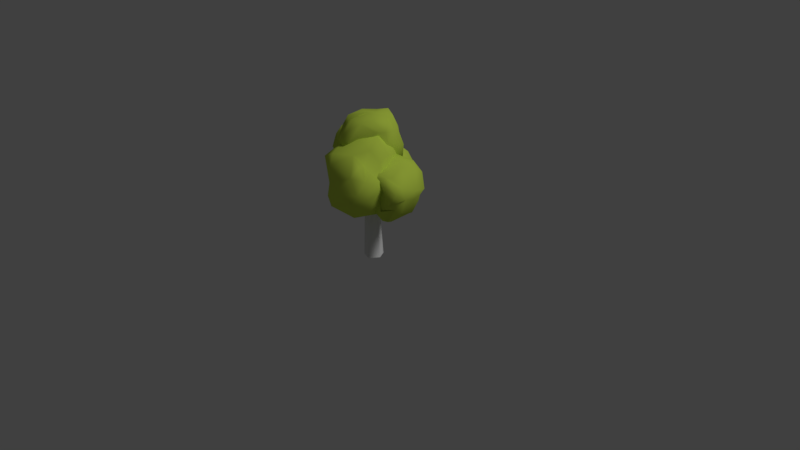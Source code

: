 # Source: tree.blend  (saved by Blender 2.78.0; exported with 4.5.12 LTS)
import bpy
from mathutils import Matrix  # noqa: F401  (used for matrix-valued properties, if any)

bpy.ops.wm.read_factory_settings(use_empty=True)
scene = bpy.context.scene
scene.name = 'Scene'

# ---- collections
col_collection_1 = bpy.data.collections.new('Collection 1'); scene.collection.children.link(col_collection_1)

# ---- materials (node trees are filled in below, after node groups)
mat_material_001 = bpy.data.materials.new('Material.001')
mat_material_001.alpha_threshold = 0.0
mat_material_001.use_transparent_shadow = False
mat_material_001.roughness = 0.5
mat_material_001.specular_intensity = 0.0
mat_material_002 = bpy.data.materials.new('Material.002')
mat_material_002.alpha_threshold = 0.0
mat_material_002.use_transparent_shadow = False
mat_material_002.diffuse_color = (0.6141, 0.8, 0.08853, 1.0)
mat_material_002.roughness = 0.5
mat_material_002.specular_intensity = 0.0

# ---- material node trees

# ---- world
world_world = bpy.data.worlds.new('World'); scene.world = world_world
world_world.color = (0.05088, 0.05088, 0.05088)
world_world.use_sun_shadow = False
world_world.sun_shadow_jitter_overblur = 0.0
world_world.cycles.sampling_method = 'MANUAL'

# ---- cameras
cam_camera = bpy.data.cameras.new('Camera')
cam_camera.clip_end = 100.0
cam_camera.lens = 35.0
cam_camera.sensor_width = 32.0
cam_camera.sensor_height = 18.0
cam_camera.ortho_scale = 7.314
cam_camera.dof.focus_distance = 0.0
cam_camera.dof.aperture_fstop = 128.0

# ---- lights
light_lamp = bpy.data.lights.new('Lamp', 'SUN')
light_lamp.transmission_factor = 0.0
light_lamp.cutoff_distance = 30.0
light_lamp.angle = 0.1993
light_lamp.energy = 1.0
light_lamp.shadow_buffer_clip_start = 1.001
light_lamp.shadow_soft_size = 0.1
light_lamp.shadow_cascade_max_distance = 1000.0

# ---- meshes
me_circle_001 = bpy.data.meshes.new('Circle.001')
me_circle_001.from_pydata([(0.05906, 0.117, -8.087e-05), (-0.1257, -8.284e-05, -0.0003383), (0.03846, -0.1176, -0.0005699), (0.1221, -0.0001649, 0.0003356), (0.04367, 0.09442, 0.4901), (-0.09349, 0.1101, 0.0005457), (-0.09013, -0.07679, -0.0008036), (-0.006714, -0.07371, 0.4383), (0.0509, -0.04391, 0.6256), (-0.04876, 0.05914, 0.8009), (-0.08105, 0.001809, 0.8248), (-0.02722, -0.05204, 1.363), (0.03593, 0.04902, 0.9227), (0.06971, 0.007334, 0.7353), (-0.06281, 0.03689, 1.418), (-0.07342, -0.03046, 1.463), (-0.04661, -0.01655, 1.795), (0.003306, 0.01255, 0.8458), (-0.01947, 0.03376, 0.8692), (-0.02679, 0.03787, 0.9186), (-0.01106, 0.005785, 0.9432), (0.1637, 0.03821, 0.8951), (0.01959, -0.03177, 0.9084), (0.02633, -0.03458, 0.8681), (0.3505, -0.03453, 0.8777), (0.3487, -0.02862, 0.9143), (0.3993, -0.06556, 0.9164), (-0.01788, -0.01273, 1.23), (-0.01685, 0.02692, 1.296), (-0.0301, -0.009403, 1.323), (-0.04104, -0.05527, 1.255), (0.06449, -0.1204, 1.199), (0.08774, -0.08837, 1.229), (0.04864, -0.101, 1.272), (0.03405, -0.14, 1.229), (0.1417, -0.2804, 1.233), (0.1236, -0.2665, 1.263), (0.1608, -0.2834, 1.264), (-0.02994, -0.02505, 1.013), (-0.04723, 0.03514, 1.05), (-0.04416, 0.01036, 0.9774), (-0.1821, -0.02344, 1.015), (-0.05664, -0.006418, 1.062), (-0.1368, 0.04495, 1.039), (-0.1818, 0.02858, 0.9864), (-0.3878, -0.04902, 1.098), (-0.4158, -0.04521, 1.154), (-0.02364, -0.02635, 1.419), (-0.04782, -0.007103, 1.404), (-0.1208, -0.08318, 1.415), (-0.05158, -0.0194, 1.452), (-0.06245, 0.01149, 1.442), (-0.1405, -0.0355, 1.417), (-0.2503, -0.1902, 1.49), (-0.2573, -0.196, 1.53), (0.01227, 0.04585, 0.7374), (-0.0205, 0.06353, 0.7041), (-0.05649, 0.00338, 0.7014), (-0.009401, -0.0356, 0.7739), (0.02817, 0.03863, 0.7713), (-0.2011, 0.1752, 0.9487), (-0.2434, 0.1592, 0.8853), (-0.2363, 0.0936, 0.8852), (-0.2022, 0.1016, 0.9397), (-0.3296, 0.2701, 1.208), (-0.3744, 0.2501, 1.152), (-0.369, 0.2045, 1.196), (-0.3948, 0.2782, 1.439), (-0.1744, 0.07565, 0.851), (-0.2174, 0.1117, 0.8634), (-0.1767, 0.1296, 0.8533), (-0.144, 0.09572, 0.8211), (-0.2219, 0.1352, 0.7265), (-0.2685, 0.1235, 0.7808), (-0.2121, 0.1718, 0.7779), (-0.4022, 0.1748, 0.6993), (-0.4323, 0.1918, 0.7265), (-0.07604, 0.002484, 1.134), (0.01962, 0.0004653, 1.15), (0.01368, 0.02827, 1.108), (-0.03854, 0.03335, 1.078), (-0.09394, 0.1864, 1.078), (-0.02457, 0.1591, 1.121), (-0.01036, 0.1811, 1.048), (-0.1104, 0.3981, 1.138), (-0.07857, 0.3979, 1.175), (-0.05993, 0.3859, 1.128), (-0.3712, -0.02409, 1.621), (-0.2334, -0.06083, 1.376), (-0.2531, 0.3044, 1.415), (0.2885, 0.26, 1.361), (0.1773, 0.1453, 1.269), (-0.02855, 0.03823, 1.149), (0.1703, -0.09887, 1.872), (0.2533, -0.1366, 1.759), (0.00321, -0.3359, 1.624), (-0.2497, -0.2979, 1.598), (0.00413, 0.09157, 1.894), (-0.3262, 0.2735, 0.9942), (-0.208, 0.449, 1.529), (-0.1503, 0.523, 1.258), (-0.1523, 0.1787, 1.044), (-0.08086, 0.2892, 1.296), (0.02266, 0.06027, 1.53), (-0.08445, 0.03411, 1.244), (-0.2052, 0.1673, 0.9825), (-0.04771, -0.03977, 1.409), (-0.4686, -0.05558, 1.649), (-0.4821, -0.205, 1.405), (-0.574, -0.102, 1.316), (-0.5381, -0.0289, 1.237), (-0.5032, -0.07006, 1.008), (-0.6434, 0.1562, 1.493), (-0.5945, 0.2819, 1.142), (0.5605, 0.1735, 1.413), (0.5472, 0.2196, 1.02), (0.6741, -0.2746, 1.353), (0.7095, -0.1241, 1.298), (0.7654, 0.1567, 1.116), (0.7741, -0.3111, 1.165), (0.7512, -0.01059, 1.024), (0.5195, -0.3555, 1.232), (0.4904, -0.2818, 0.8796), (0.5898, -0.2782, 0.7616), (0.3545, -0.3776, 1.174), (0.4502, -0.3206, 0.8246), (0.1428, -0.06688, 0.93), (0.4481, 0.1699, 0.8232), (0.06509, -0.02894, 1.222), (0.2909, 0.207, 0.9579), (0.377, -0.3852, 1.334), (-0.6979, 0.05902, 0.6787), (-0.7111, 0.03253, 0.9629), (-0.597, -0.1981, 0.8241), (-0.4762, -0.1671, 0.9216), (-0.2475, 0.2258, 0.5393), (-0.1854, 0.2559, 0.766), (-0.1379, 0.1179, 0.8656), (-0.1189, 0.3208, 0.8563), (-0.1808, 0.06704, 1.178), (-0.341, 0.1424, 1.226), (-0.6375, 0.5499, 0.8839), (-0.5542, 0.544, 1.026), (-0.6014, 0.4095, 1.255), (-0.4677, 0.2182, 1.347), (-0.6253, 0.3652, 0.5698), (0.06318, 0.3053, 1.501), (-0.1701, 0.3775, 1.506), (0.07009, 0.2896, 0.6466), (-0.0203, 0.6291, 0.9924), (-0.1099, 0.6077, 1.212), (-0.05868, 0.3723, 0.5631), (-0.3153, 0.4809, 0.7582), (-0.4163, 0.521, 0.948), (-0.4878, 0.2215, 1.342), (-0.2084, 0.08483, 0.6048), (-0.5773, -0.04568, 1.109), (-0.5799, 0.04048, 1.266), (0.1467, 0.002865, 0.6217), (-0.2421, -0.389, 1.042), (0.1218, -0.2283, 0.7612), (-0.08074, -0.4329, 1.11), (-0.3122, -0.114, 1.4), (0.422, -0.115, 0.9092), (0.4395, -0.1261, 1.08), (0.164, -0.1821, 1.435), (0.4608, 0.1554, 1.02), (0.006673, 0.107, 1.546), (0.2887, 0.2214, 0.7211), (-0.1014, -0.5686, 0.8345), (-0.2699, -0.04452, 0.7803), (-0.1475, -0.3594, 1.06), (-0.2839, -0.2708, 1.112), (-0.2533, -0.5119, 1.433), (-0.3922, -0.2314, 1.407), (-0.4003, -0.05233, 1.243), (-0.09319, -0.5174, 1.509), (0.01855, 0.06807, 1.572), (-0.2024, 0.1304, 1.038), (0.285, -0.1388, 1.726), (0.2054, 0.1845, 1.539), (0.369, 0.09975, 1.236), (0.06147, 0.09431, 1.247), (0.5975, -0.3589, 1.2), (0.4927, -0.208, 1.142), (0.2877, 0.2012, 0.8751), (0.06365, 0.1592, 0.9879), (0.3725, -0.6446, 1.029), (0.3955, -0.2824, 0.8012), (0.2101, -0.2201, 0.9334), (0.477, -0.5169, 1.308), (-0.3226, -0.105, 1.779), (-0.0924, 0.2786, 1.834), (-0.2479, 0.1958, 1.333), (-0.3299, 0.18, 1.442), (-0.1722, 0.02718, 1.91), (-0.004908, 0.3726, 1.778), (-0.05552, 0.3634, 1.6), (-0.1795, 0.2923, 1.697), (0.03764, 0.2628, 1.912), (0.2418, 0.247, 1.667), (0.2796, 0.2854, 1.508), (0.1236, 0.3132, 1.382), (0.1158, 0.3498, 1.685), (0.1586, 0.2225, 1.872), (0.3437, -0.06899, 1.763), (0.3478, 0.1329, 1.42), (0.3475, 0.1088, 1.585), (0.2977, 0.02295, 1.851), (0.08664, -0.2198, 1.842), (0.2072, -0.2002, 1.294), (0.1631, 0.1193, 1.334), (0.3323, -0.1922, 1.494), (0.3514, -0.03384, 1.628), (-0.03504, -0.2949, 1.76), (-0.03361, -0.287, 1.303), (-0.06247, -0.1993, 1.878), (-0.1584, -0.2568, 1.425), (-0.0863, -0.345, 1.477), (-0.2334, -0.1302, 1.786), (-0.05788, 0.01921, 1.902), (-0.08468, 0.1937, 1.888), (-0.1741, 0.1465, 1.243), (0.1485, 0.1184, 1.864), (0.1586, 0.008448, 1.92), (0.03841, 0.08805, 1.181), (0.06759, -0.06507, 1.163), (-0.003734, -0.012, 1.907), (-0.03586, -0.08631, 1.166), (-0.1147, -0.134, 1.233), (-0.289, -0.09418, 1.43), (-0.309, -0.2283, 1.613), (-0.2324, -0.1436, 1.862), (-0.4184, 0.4234, 1.614), (-0.2898, 0.3505, 1.077), (-0.2957, 0.4059, 1.62), (-0.1282, 0.38, 1.14), (-0.1067, 0.3051, 1.6), (-0.08119, -0.007391, 1.604), (-0.1778, 0.08967, 1.122), (-0.1686, 0.1432, 0.99), (0.00526, 0.2989, 1.206), (-0.1228, 0.1943, 1.641), (-0.1019, -0.07527, 1.536), (-0.1261, -0.02118, 1.644), (-0.4843, -0.1386, 1.557), (-0.3903, -0.1639, 1.202), (-0.2218, -0.03984, 1.127), (-0.3274, -0.1857, 1.304), (-0.2752, -0.03605, 1.757), (-0.4161, -0.04888, 1.045), (-0.4673, -0.08256, 1.164), (-0.5054, 0.2961, 1.625), (-0.6583, 0.2312, 1.348), (-0.4749, 0.08699, 0.9875), (-0.6371, 0.1332, 1.245), (-0.4677, 0.2217, 1.64), (-0.2388, 0.2334, 1.696), (-0.252, 0.1892, 0.9782), (-0.2004, 0.3451, 1.575), (-0.09439, 0.006755, 1.711), (-0.2147, 0.1014, 1.012), (-0.322, 0.08195, 1.704), (-0.3308, 0.03363, 0.9663), (-0.4988, 0.362, 1.202), (-0.5535, 0.3336, 1.503), (-0.4025, 0.3163, 1.74), (0.5194, 0.009142, 1.445), (0.6269, 0.2347, 1.164), (0.8028, -0.03666, 1.158), (0.558, 0.198, 0.9239), (0.6768, 0.2076, 1.289), (0.6594, 0.07846, 1.382), (0.6541, -0.3687, 1.253), (0.7931, -0.1785, 1.08), (0.6681, 0.05394, 0.815), (0.7714, 0.07707, 1.063), (0.7621, -0.2207, 1.245), (0.6141, -0.3251, 1.357), (0.5229, -0.1592, 0.7025), (0.5659, 0.1451, 0.8103), (0.6031, 0.09951, 0.764), (0.719, -0.1678, 0.885), (0.5075, -0.3748, 1.324), (0.4497, -0.239, 0.7153), (0.4523, -0.04909, 0.7086), (0.4936, -0.3047, 0.8726), (0.08673, -0.2213, 1.135), (0.2408, 0.0268, 0.855), (0.3641, -0.08536, 0.6947), (0.2194, -0.3233, 0.9824), (0.2148, -0.3127, 1.182), (0.1158, -0.1975, 1.323), (0.09218, 0.06079, 1.009), (0.059, -0.1597, 1.136), (0.2072, -0.3248, 1.337), (0.2726, 0.1062, 1.366), (0.1736, 0.2217, 1.005), (0.1541, 0.1271, 1.174), (0.1628, -0.0213, 1.378), (0.2627, -0.1955, 1.446), (0.446, -0.3222, 1.384), (0.5684, 0.1975, 0.8717), (0.4657, 0.1195, 0.7546), (0.3412, -0.3852, 1.236), (0.4106, 0.264, 0.9134), (0.3876, 0.07559, 1.468), (0.4948, -0.1733, 1.397), (-0.7951, 0.2884, 0.7932), (-0.7861, 0.2051, 1.052), (-0.6678, -0.02893, 1.103), (-0.7848, 0.0324, 0.7405), (-0.7519, 0.3818, 0.7178), (-0.6589, -0.08515, 0.6915), (-0.5737, -0.04913, 1.221), (-0.6968, -0.07567, 0.8722), (-0.7481, 0.0316, 0.6952), (-0.6614, 0.1337, 0.644), (-0.5497, -0.05276, 0.6445), (-0.3308, -0.2023, 0.6868), (-0.3274, -0.2117, 0.8331), (-0.471, 0.02532, 1.199), (-0.48, -0.2338, 0.7282), (-0.53, 0.1675, 0.4816), (-0.08047, 0.02061, 0.9245), (-0.1943, -0.09153, 0.9644), (-0.191, -0.06237, 0.7405), (-0.2725, 0.1025, 0.66), (-0.3544, 0.189, 0.4808), (-0.2112, 0.247, 1.178), (-0.105, 0.03722, 1.058), (-0.1483, 0.2479, 0.9913), (-0.2375, 0.2953, 0.6059), (-0.3676, 0.4342, 1.05), (-0.2925, 0.4289, 1.124), (-0.3093, 0.3206, 1.215), (-0.2523, 0.06066, 1.203), (-0.2088, 0.3915, 1.005), (-0.5001, 0.4331, 0.7877), (-0.5873, 0.5024, 1.154), (-0.4645, 0.4627, 1.231), (-0.4728, 0.5123, 1.016), (-0.5108, -0.009864, 1.216), (-0.6589, 0.2565, 0.5869), (-0.5861, 0.2736, 0.5044), (-0.4297, 0.3141, 0.4923), (-0.2171, 0.003715, 1.101), (-0.4433, 0.3941, 0.5989), (-0.5649, 0.4253, 0.6693), (-0.6455, 0.4911, 0.7129), (-0.7199, 0.3105, 1.178), (-0.7186, 0.4793, 0.8305), (0.1381, 0.49, 1.32), (-0.03941, 0.3905, 1.49), (0.03679, 0.507, 0.8042), (-0.2312, 0.5193, 1.275), (-0.2697, 0.4638, 1.296), (0.1899, 0.571, 1.051), (-0.5004, 0.4141, 1.143), (-0.3118, 0.5934, 1.06), (-0.1174, 0.5723, 0.8062), (0.0127, 0.318, 0.5756), (-0.4276, -0.178, 0.9), (-0.4529, 0.03842, 1.387), (-0.5655, 0.2645, 0.9642), (-0.118, 0.2257, 0.5541), (0.01579, -0.1783, 0.6707), (-0.233, -0.3269, 0.88), (-0.512, -0.1008, 1.255), (-0.4777, -0.1957, 1.014), (-0.2122, -0.1769, 0.7277), (-0.06587, 0.04216, 0.5777), (0.1806, -0.2796, 0.8857), (-0.3874, -0.2177, 1.253), (0.3513, -0.1775, 1.244), (0.07674, -0.3644, 1.268), (0.3342, -0.2395, 1.015), (0.3578, -0.1348, 0.8453), (0.2067, 0.2999, 1.417), (0.01245, -0.08082, 1.557), (0.1702, 0.01761, 1.499), (0.4328, 0.001662, 1.196), (0.4671, 0.03091, 0.9617), (0.287, 0.4296, 0.8317), (-0.2543, 0.1257, 1.493), (0.06325, 0.1536, 0.5896), (0.2451, 0.1174, 0.6697), (0.378, 0.0312, 0.7856), (-0.06356, -0.07977, 1.55), (-0.05831, 0.2584, 1.546), (0.4023, 0.308, 0.918), (0.0873, -0.6569, 0.9044), (-0.2085, -0.2664, 0.8055), (-0.1196, -0.4945, 1.11), (-0.3182, -0.168, 0.9372), (-0.1336, -0.46, 0.8773), (-0.1144, -0.6061, 0.9822), (0.03419, -0.6521, 1.046), (-0.05368, -0.619, 1.175), (-0.03108, -0.6078, 1.407), (-0.09442, -0.2145, 1.584), (-0.1431, 0.03646, 1.442), (0.2049, -0.4581, 1.55), (0.31, -0.279, 1.59), (0.2655, 0.04125, 1.672), (0.09588, -0.2889, 1.67), (0.3239, -0.3938, 1.431), (0.5203, -0.2135, 1.306), (0.4555, 0.002178, 1.111), (0.3098, 0.1634, 1.394), (0.4432, -0.1194, 1.529), (0.5679, -0.3499, 1.31), (0.4297, -0.01801, 0.9491), (0.3655, 0.167, 1.056), (0.4396, -0.4881, 0.8795), (0.3021, -0.02442, 0.8796), (0.4685, -0.2549, 0.929), (0.5287, -0.5335, 1.109), (0.4365, -0.6161, 1.154), (-0.2583, 0.06841, 0.8977), (-0.3131, -0.05815, 1.063), (0.305, -0.5896, 1.328), (-0.3229, 0.05632, 1.135), (0.3497, -0.4931, 1.451), (-0.1975, 0.1227, 1.194), (0.5519, -0.4592, 1.283), (-0.07134, 0.1589, 1.01), (-0.1271, 0.09335, 0.8585), (0.1679, -0.4413, 0.7248), (-0.001687, -0.3353, 0.8471), (0.2763, -0.6039, 0.8607), (-0.06814, -0.02659, 0.7419), (0.3854, -0.1284, 0.886), (0.5231, -0.4021, 0.9923), (0.1616, 0.0796, 0.852), (0.2066, 0.1809, 1.059), (0.3941, 0.05057, 1.481), (0.4483, -0.2501, 1.464), (0.1783, 0.1339, 1.191), (0.06888, -0.07901, 1.674), (-0.2471, -0.2202, 1.547), (-0.343, -0.03277, 1.37), (-0.2763, -0.4041, 1.283), (-0.3515, -0.2087, 1.16), (-0.2357, -0.2897, 0.9439), (0.36, 0.4023, 1.074), (0.2288, -0.3261, 1.145), (-0.04641, -0.2921, 1.396), (-0.02965, -0.4131, 1.025), (-0.2457, -0.3561, 1.2), (-0.5045, -0.1664, 1.128), (-0.4827, 0.2448, 0.8035), (-0.2964, 0.2178, 0.6405), (-0.5937, 0.2037, 1.145), (-0.2244, 0.6077, 0.9293), (-0.04521, 0.4747, 0.6894), (-0.4495, 0.423, 1.211), (0.1522, 0.5361, 0.9046), (-0.1375, 0.47, 1.401), (0.1696, 0.5725, 1.136), (-0.7386, 0.3901, 1.079), (-0.4708, 0.1767, 1.333), (-0.3498, 0.4633, 1.168), (-0.4978, 0.2846, 1.345), (-0.2771, 0.3746, 0.7208), (-0.1364, 0.2699, 0.882), (-0.1645, 0.327, 0.7627), (-0.1064, 0.146, 1.031), (-0.1737, -0.09518, 0.8618), (-0.5424, -0.135, 0.6517), (-0.6261, 0.06938, 0.5909), (-0.4036, -0.2164, 0.8573), (-0.6196, -0.1316, 0.9962), (-0.6679, 0.03257, 1.124), (-0.7864, 0.1492, 0.9912), (0.4513, 0.1947, 1.372), (0.4404, -0.0908, 1.472), (0.3387, 0.2109, 1.025), (0.1403, 0.06266, 1.288), (0.1973, 0.1921, 1.079), (0.1847, 0.1461, 0.9396), (0.2215, -0.2428, 0.8634), (0.3487, -0.007981, 0.7152), (0.7027, -0.2593, 0.9463), (0.6502, -0.316, 0.9952), (0.6825, 0.1395, 0.9379), (0.6233, -0.09619, 1.412), (-0.5069, 0.4001, 1.384), (-0.4321, 0.3051, 1.053), (-0.5544, 0.103, 1.079), (-0.5334, -0.08578, 1.531), (-0.2799, -0.1721, 1.59), (0.01934, 0.1016, 1.417), (-0.01722, 0.127, 1.496), (-0.1113, 0.2528, 1.038), (-0.002586, 0.4336, 1.212), (-0.1553, 0.3764, 1.499), (-0.0562, 0.3282, 1.091), (-0.2995, -0.1726, 1.737), (-0.01436, -0.3747, 1.497), (-0.1939, -0.3226, 1.62), (-0.0927, -0.2936, 1.37), (0.1587, -0.3452, 1.495), (0.0996, -0.2504, 1.264), (0.3516, -0.007525, 1.488), (0.3196, 0.09396, 1.748), (0.248, 0.1409, 1.338), (0.1271, 0.3619, 1.541), (0.03817, 0.177, 1.256), (-0.1739, 0.3327, 1.579), (-0.06417, 0.1886, 1.276), (-0.3019, 0.02053, 1.793), (-0.3228, 0.2167, 1.538)], [], [(7, 6, 2), (10, 5, 1), (10, 9, 5), (12, 13, 4), (5, 9, 4), (15, 10, 6), (16, 13, 12), (14, 16, 12), (13, 16, 11), (11, 16, 15), (15, 16, 14), (21, 18, 19), (20, 21, 19), (21, 17, 18), (23, 26, 22), (20, 25, 21), (24, 17, 21), (25, 26, 24), (35, 31, 32), (35, 34, 31), (34, 36, 33), (35, 37, 36), (42, 41, 38), (43, 42, 39), (46, 42, 43), (41, 45, 44), (50, 49, 47), (48, 52, 51), (54, 50, 51), (49, 53, 52), (60, 59, 55), (62, 57, 58), (61, 56, 57), (64, 63, 60), (63, 66, 62), (64, 60, 61), (64, 67, 66), (65, 67, 64), (66, 67, 65), (69, 73, 68), (72, 71, 68), (76, 73, 74), (80, 83, 79), (81, 84, 83), (84, 85, 86), (232, 220, 195), (194, 89, 193), (199, 196, 192), (92, 222, 225), (202, 90, 508), (199, 97, 204), (206, 504, 506), (505, 223, 208), (504, 212, 210), (93, 209, 205), (92, 225, 226), (216, 214, 209), (92, 226, 228), (209, 227, 216), (218, 217, 501), (500, 219, 231), (92, 228, 229), (500, 96, 499), (216, 227, 219), (232, 191, 498), (92, 229, 222), (219, 220, 232), (240, 258, 101), (266, 257, 235), (100, 236, 234), (240, 101, 494), (238, 260, 243), (13, 3, 0, 4), (240, 261, 263), (255, 113, 489), (256, 252, 112), (240, 263, 258), (112, 253, 255), (107, 262, 256), (488, 264, 234), (266, 233, 252), (256, 257, 266), (307, 301, 116), (302, 280, 303), (302, 303, 127), (124, 304, 291), (480, 293, 297), (295, 292, 287), (302, 127, 305), (291, 304, 295), (295, 130, 300), (307, 267, 476), (302, 305, 115), (476, 301, 307), (311, 315, 474), (315, 133, 472), (131, 343, 317), (323, 318, 470), (469, 318, 319), (317, 343, 323), (323, 344, 328), (331, 329, 467), (321, 346, 336), (135, 345, 332), (338, 333, 464), (321, 336, 140), (337, 333, 334), (464, 347, 338), (321, 140, 461), (338, 348, 341), (350, 309, 461), (351, 312, 308), (141, 349, 351), (357, 149, 459), (150, 355, 458), (148, 354, 457), (360, 152, 454), (452, 155, 370), (384, 154, 363), (151, 361, 365), (384, 363, 162), (155, 385, 371), (384, 162, 388), (160, 386, 377), (384, 388, 167), (381, 166, 378), (163, 387, 382), (384, 167, 147), (178, 419, 420), (187, 418, 397), (178, 420, 422), (398, 421, 399), (402, 405, 176), (178, 422, 424), (440, 176, 400), (399, 421, 402), (177, 180, 401), (406, 403, 402), (402, 423, 406), (411, 407, 437), (178, 424, 426), (406, 190, 411), (408, 184, 412), (415, 189, 434), (178, 426, 427), (416, 188, 432), (183, 425, 417), (430, 187, 391), (178, 427, 419), (188, 428, 429), (419, 431, 170), (419, 427, 431), (187, 430, 414), (431, 392, 170), (189, 429, 431), (417, 418, 187), (417, 425, 418), (425, 190, 418), (427, 434, 431), (427, 426, 434), (426, 186, 434), (183, 417, 433), (411, 425, 183), (181, 408, 413), (426, 182, 186), (411, 183, 407), (411, 190, 425), (426, 424, 182), (437, 407, 410), (180, 409, 438), (406, 423, 190), (424, 401, 182), (402, 421, 423), (421, 190, 423), (440, 400, 177), (173, 176, 440), (424, 441, 401), (424, 422, 441), (422, 175, 441), (399, 176, 173), (174, 441, 175), (442, 173, 174), (393, 398, 442), (422, 443, 175), (422, 420, 443), (420, 172, 443), (398, 399, 173), (443, 174, 175), (171, 442, 443), (397, 398, 396), (392, 395, 444), (397, 421, 398), (397, 418, 421), (418, 190, 421), (169, 396, 395), (420, 394, 172), (420, 419, 394), (419, 170, 394), (390, 168, 383), (378, 352, 146), (147, 167, 389), (445, 357, 459), (166, 390, 445), (382, 390, 166), (382, 387, 390), (387, 168, 390), (167, 388, 379), (377, 387, 163), (377, 386, 387), (386, 168, 387), (372, 377, 376), (158, 386, 160), (448, 161, 159), (366, 158, 160), (449, 162, 373), (159, 449, 450), (371, 386, 158), (371, 385, 386), (385, 168, 386), (362, 369, 156), (162, 368, 373), (162, 363, 368), (363, 157, 368), (371, 366, 370), (155, 371, 370), (450, 373, 368), (365, 385, 155), (365, 361, 385), (361, 168, 385), (363, 154, 157), (151, 365, 452), (148, 168, 361), (154, 384, 456), (384, 356, 456), (456, 358, 154), (383, 168, 148), (384, 147, 356), (351, 349, 312), (349, 145, 312), (460, 309, 350), (141, 351, 142), (341, 349, 141), (341, 348, 349), (348, 145, 349), (461, 140, 144), (338, 341, 333), (338, 347, 348), (347, 145, 348), (329, 336, 139), (332, 347, 464), (332, 345, 347), (345, 145, 347), (136, 466, 465), (336, 330, 139), (336, 346, 330), (346, 324, 330), (135, 332, 466), (328, 345, 135), (328, 344, 345), (344, 145, 345), (318, 327, 319), (346, 325, 324), (346, 321, 325), (321, 471, 325), (323, 328, 318), (468, 324, 325), (323, 343, 344), (343, 145, 344), (313, 470, 469), (321, 134, 471), (317, 323, 470), (133, 322, 471), (311, 316, 315), (321, 314, 134), (321, 342, 314), (317, 470, 316), (309, 474, 473), (312, 343, 131), (312, 145, 343), (475, 114, 271), (296, 306, 475), (115, 305, 477), (305, 129, 477), (300, 301, 476), (300, 130, 301), (478, 296, 298), (305, 297, 129), (300, 306, 299), (295, 300, 292), (295, 304, 130), (294, 293, 126), (305, 480, 297), (305, 127, 480), (288, 480, 127), (127, 303, 288), (303, 482, 288), (121, 304, 124), (121, 283, 304), (283, 130, 304), (303, 285, 482), (303, 280, 285), (122, 121, 286), (280, 281, 285), (484, 121, 122), (273, 283, 484), (278, 130, 283), (269, 276, 118), (302, 270, 280), (116, 277, 117), (270, 485, 280), (116, 301, 278), (301, 130, 278), (302, 115, 270), (258, 488, 98), (252, 265, 112), (113, 264, 488), (256, 262, 257), (262, 242, 257), (255, 253, 113), (258, 254, 488), (258, 263, 254), (263, 111, 254), (490, 112, 109), (109, 110, 251), (108, 109, 246), (263, 250, 111), (263, 261, 250), (245, 107, 490), (246, 251, 250), (249, 262, 107), (249, 260, 262), (260, 242, 262), (261, 247, 250), (244, 242, 260), (240, 105, 261), (103, 238, 106), (239, 104, 247), (492, 104, 241), (240, 494, 105), (237, 493, 102), (237, 259, 242), (99, 496, 495), (494, 101, 236), (496, 237, 102), (497, 494, 236), (235, 257, 259), (257, 242, 259), (487, 100, 264), (101, 258, 234), (258, 98, 234), (222, 229, 88), (229, 217, 88), (218, 230, 217), (219, 227, 220), (227, 97, 220), (95, 500, 499), (229, 501, 217), (229, 228, 501), (228, 215, 501), (214, 500, 95), (502, 95, 499), (94, 95, 502), (228, 503, 215), (228, 226, 503), (226, 210, 503), (209, 95, 94), (93, 227, 209), (93, 224, 227), (224, 97, 227), (213, 212, 504), (226, 211, 210), (226, 225, 211), (205, 94, 213), (208, 224, 93), (208, 223, 224), (223, 97, 224), (200, 207, 201), (225, 506, 211), (225, 91, 506), (204, 223, 505), (204, 97, 223), (197, 507, 202), (225, 508, 91), (225, 510, 508), (204, 200, 203), (199, 204, 196), (199, 221, 97), (509, 197, 89), (512, 198, 509), (225, 222, 510), (222, 193, 510), (192, 196, 198), (194, 193, 88), (195, 220, 221), (220, 97, 221), (194, 512, 89), (87, 511, 512), (222, 88, 193), (8, 2, 3, 13), (2, 8, 7), (6, 10, 1), (5, 4, 0), (23, 17, 24, 26), (9, 12, 4), (7, 11, 6), (8, 11, 7), (9, 14, 12), (11, 15, 6), (10, 14, 9), (13, 11, 8), (10, 15, 14), (25, 20, 22, 26), (33, 29, 30, 34), (25, 24, 21), (28, 29, 33, 32), (27, 28, 32, 31), (30, 27, 31, 34), (37, 32, 33, 36), (34, 35, 36), (43, 39, 40, 44), (37, 35, 32), (40, 38, 41, 44), (46, 43, 44, 45), (41, 42, 46, 45), (48, 47, 49, 52), (51, 52, 53, 54), (49, 50, 54, 53), (60, 55, 56, 61), (63, 62, 58), (62, 61, 57), (63, 58, 59, 60), (65, 61, 62, 66), (74, 70, 71, 72), (63, 64, 66), (65, 64, 61), (69, 70, 74, 73), (76, 74, 72, 75), (73, 72, 68), (75, 72, 73, 76), (82, 78, 79, 83), (77, 78, 82, 81), (80, 77, 81, 83), (85, 82, 83, 86), (83, 84, 86), (81, 82, 85, 84), (192, 511, 195, 221), (512, 511, 198), (197, 509, 198, 196), (510, 89, 197), (200, 201, 507, 203), (204, 505, 200), (205, 505, 208, 93), (499, 215, 503, 502), (102, 241, 495, 496), (104, 239, 494, 241), (238, 493, 242, 244), (246, 250, 247, 248), (493, 103, 492), (238, 244, 260), (107, 245, 491, 249), (118, 270, 268, 271), (248, 108, 246), (487, 265, 233), (272, 117, 269), (120, 275, 485, 276), (274, 269, 277, 119), (278, 283, 273), (279, 275, 282, 123), (286, 483, 484, 122), (484, 283, 121), (284, 289, 279, 123), (288, 482, 289, 126), (294, 481, 290, 287), (477, 479, 298, 296), (296, 478, 299, 306), (300, 476, 306), (268, 477, 475, 271), (132, 310, 473, 474), (475, 306, 114), (320, 471, 322, 319), (308, 312, 131), (316, 470, 313), (137, 324, 468, 326), (469, 470, 318), (335, 329, 334, 462), (466, 332, 464), (465, 466, 138), (142, 339, 462, 341), (340, 143, 463), (309, 460, 351, 308), (358, 456, 359, 153), (370, 362, 451, 452), (455, 361, 151), (453, 364, 156), (452, 365, 155), (367, 362, 370, 366), (369, 159, 450), (371, 158, 366), (374, 446, 376, 164), (159, 161, 449), (160, 372, 448), (447, 375, 165), (383, 357, 445, 390), (352, 378, 445, 459), (401, 441, 440, 177), (396, 398, 393), (444, 395, 171), (443, 442, 174), (442, 398, 173), (179, 404, 439, 405), (407, 408, 436, 410), (409, 181, 438), (414, 433, 417, 187), (435, 413, 185), (392, 431, 429, 395), (169, 395, 429, 428), (391, 169, 428, 430), (189, 188, 429), (428, 188, 414, 430), (189, 415, 432, 188), (415, 185, 412, 432), (432, 412, 184, 416), (414, 188, 416, 433), (433, 416, 184, 183), (412, 185, 413, 408), (434, 189, 431), (186, 185, 434), (185, 415, 434), (186, 182, 438, 435), (408, 407, 184), (407, 183, 184), (435, 185, 186), (413, 435, 438, 181), (181, 409, 436, 408), (436, 409, 180, 404), (410, 436, 404, 179), (410, 179, 403, 437), (437, 403, 406, 411), (404, 180, 177, 439), (182, 180, 438), (405, 439, 400, 176), (177, 400, 439), (403, 179, 405, 402), (396, 169, 391, 397), (401, 180, 182), (174, 173, 440), (399, 402, 176), (174, 440, 441), (171, 393, 442), (172, 171, 443), (172, 394, 444, 171), (391, 187, 397), (394, 170, 392, 444), (393, 171, 395, 396), (353, 147, 389, 146), (378, 166, 445), (146, 389, 167, 378), (381, 380, 165, 374), (380, 381, 378), (382, 381, 164, 163), (374, 164, 381), (381, 382, 166), (167, 379, 380, 378), (165, 375, 446, 374), (379, 165, 380), (375, 161, 448, 446), (446, 448, 372, 376), (163, 164, 376, 377), (379, 388, 447, 165), (372, 160, 377), (447, 388, 162, 449), (375, 447, 449, 161), (448, 367, 366, 160), (367, 448, 159), (159, 369, 362, 367), (373, 450, 449), (368, 157, 156, 450), (362, 156, 364, 451), (156, 369, 450), (451, 364, 153, 152), (453, 157, 154, 358), (152, 452, 451), (152, 151, 452), (453, 156, 157), (364, 453, 358, 153), (153, 359, 454, 152), (454, 359, 150, 149), (152, 360, 455, 151), (149, 360, 454), (360, 149, 354, 455), (455, 354, 148, 361), (456, 355, 150, 359), (356, 355, 456), (149, 357, 457, 354), (457, 357, 383, 148), (458, 356, 147, 353), (458, 355, 356), (150, 458, 353, 146), (150, 146, 352, 459), (459, 149, 150), (460, 350, 143, 339), (460, 339, 142, 351), (461, 463, 143, 350), (461, 309, 321), (144, 463, 461), (339, 143, 340, 462), (341, 462, 334, 333), (144, 140, 335, 463), (341, 141, 142), (463, 335, 462, 340), (337, 334, 331, 138), (337, 138, 466, 464), (337, 464, 333), (140, 336, 329, 335), (465, 331, 137, 136), (331, 334, 329), (331, 465, 138), (139, 330, 467, 329), (136, 135, 466), (467, 324, 137, 331), (324, 467, 330), (137, 326, 327, 136), (135, 136, 327, 328), (319, 327, 326), (325, 471, 320, 468), (318, 328, 327), (326, 468, 320, 319), (469, 322, 133, 313), (322, 469, 319), (133, 315, 316, 313), (134, 133, 471), (316, 311, 131, 317), (134, 314, 472, 133), (472, 310, 132, 315), (310, 472, 314), (314, 342, 473, 310), (308, 131, 311), (473, 342, 321, 309), (474, 309, 308, 311), (474, 315, 132), (267, 114, 306, 476), (298, 293, 128, 478), (477, 268, 115), (296, 475, 477), (299, 128, 292, 300), (128, 299, 478), (129, 297, 479, 477), (298, 479, 297, 293), (292, 128, 294, 287), (294, 128, 293), (293, 480, 288, 126), (287, 291, 295), (126, 289, 481, 294), (481, 284, 125, 290), (284, 481, 289), (290, 125, 124, 291), (290, 291, 287), (124, 125, 286, 121), (123, 125, 284), (123, 286, 125), (289, 482, 285, 279), (123, 282, 483, 286), (282, 120, 274, 483), (484, 483, 274, 119), (285, 281, 275, 279), (119, 273, 484), (120, 276, 269, 274), (275, 120, 282), (119, 277, 278, 273), (117, 277, 269), (275, 281, 280, 485), (116, 278, 277), (276, 485, 270, 118), (117, 272, 486, 116), (272, 114, 267, 486), (486, 267, 307, 116), (269, 118, 271, 272), (115, 268, 270), (487, 264, 113, 253), (271, 114, 272), (265, 487, 253, 112), (112, 490, 107, 256), (265, 252, 233), (256, 266, 252), (98, 488, 234), (109, 112, 255), (488, 254, 489, 113), (489, 254, 111, 110), (490, 109, 108, 245), (110, 255, 489), (109, 255, 110), (246, 109, 251), (111, 250, 251, 110), (245, 108, 248, 491), (104, 106, 248), (491, 248, 106, 243), (491, 243, 260, 249), (261, 105, 239, 247), (247, 104, 248), (104, 492, 106), (492, 103, 106), (106, 238, 243), (492, 241, 102, 493), (241, 494, 497, 495), (493, 238, 103), (237, 242, 493), (105, 494, 239), (495, 497, 236, 100), (100, 99, 495), (99, 259, 496), (259, 237, 496), (100, 487, 233, 99), (235, 259, 99), (233, 235, 99), (233, 266, 235), (234, 236, 101), (264, 100, 234), (87, 194, 230, 231), (230, 218, 96, 231), (87, 231, 498, 191), (498, 231, 219, 232), (500, 214, 216, 219), (230, 194, 88), (217, 230, 88), (218, 499, 96), (500, 231, 96), (218, 501, 215, 499), (502, 503, 210, 212), (212, 94, 502), (95, 209, 214), (504, 206, 207, 213), (213, 94, 212), (205, 209, 94), (211, 504, 210), (206, 90, 201, 207), (213, 207, 505, 205), (201, 90, 202, 507), (200, 505, 207), (506, 504, 211), (91, 90, 506), (90, 206, 506), (203, 507, 197, 196), (202, 508, 510, 197), (196, 204, 203), (508, 90, 91), (511, 191, 232, 195), (89, 512, 509), (221, 199, 192), (193, 89, 510), (511, 192, 198), (87, 191, 511), (194, 87, 512)])
me_circle_001.polygons.foreach_set('use_smooth', [True] * 752)
me_circle_001.polygons.foreach_set('material_index', [0, 0, 0, 0, 0, 0, 0, 0, 0, 0, 0, 0, 0, 0, 0, 0, 0, 0, 0, 0, 0, 0, 0, 0, 0, 0, 0, 0, 0, 0, 0, 0, 0, 0, 0, 0, 0, 0, 0, 0, 0, 0, 0, 0, 0, 1, 1, 1, 1, 1, 1, 1, 1, 1, 1, 1, 1, 1, 1, 1, 1, 1, 1, 1, 1, 1, 1, 1, 1, 1, 1, 1, 0, 1, 1, 1, 1, 1, 1, 1, 1, 1, 1, 1, 1, 1, 1, 1, 1, 1, 1, 1, 1, 1, 1, 1, 1, 1, 1, 1, 1, 1, 1, 1, 1, 1, 1, 1, 1, 1, 1, 1, 1, 1, 1, 1, 1, 1, 1, 1, 1, 1, 1, 1, 1, 1, 1, 1, 1, 1, 1, 1, 1, 1, 1, 1, 1, 1, 1, 1, 1, 1, 1, 1, 1, 1, 1, 1, 1, 1, 1, 1, 1, 1, 1, 1, 1, 1, 1, 1, 1, 1, 1, 1, 1, 1, 1, 1, 1, 1, 1, 1, 1, 1, 1, 1, 1, 1, 1, 1, 1, 1, 1, 1, 1, 1, 1, 1, 1, 1, 1, 1, 1, 1, 1, 1, 1, 1, 1, 1, 1, 1, 1, 1, 1, 1, 1, 1, 1, 1, 1, 1, 1, 1, 1, 1, 1, 1, 1, 1, 1, 1, 1, 1, 1, 1, 1, 1, 1, 1, 1, 1, 1, 1, 1, 1, 1, 1, 1, 1, 1, 1, 1, 1, 1, 1, 1, 1, 1, 1, 1, 1, 1, 1, 1, 1, 1, 1, 1, 1, 1, 1, 1, 1, 1, 1, 1, 1, 1, 1, 1, 1, 1, 1, 1, 1, 1, 1, 1, 1, 1, 1, 1, 1, 1, 1, 1, 1, 1, 1, 1, 1, 1, 1, 1, 1, 1, 1, 1, 1, 1, 1, 1, 1, 1, 1, 1, 1, 1, 1, 1, 1, 1, 1, 1, 1, 1, 1, 1, 1, 1, 1, 1, 1, 1, 1, 1, 1, 1, 1, 1, 1, 1, 1, 1, 1, 1, 1, 1, 1, 1, 1, 1, 1, 1, 1, 1, 1, 1, 1, 1, 1, 1, 1, 1, 1, 1, 1, 1, 1, 1, 1, 1, 1, 1, 1, 1, 1, 1, 1, 1, 1, 1, 1, 1, 1, 1, 1, 1, 1, 1, 1, 1, 1, 1, 1, 1, 1, 1, 1, 1, 1, 1, 1, 1, 1, 1, 1, 0, 0, 0, 0, 0, 0, 0, 0, 0, 0, 0, 0, 0, 0, 0, 0, 0, 0, 0, 0, 0, 0, 0, 0, 0, 0, 0, 0, 0, 0, 0, 0, 0, 0, 0, 0, 0, 0, 0, 0, 0, 0, 0, 0, 0, 0, 0, 1, 1, 1, 1, 1, 1, 1, 1, 1, 1, 1, 1, 1, 1, 1, 1, 1, 1, 1, 1, 1, 1, 1, 1, 1, 1, 1, 1, 1, 1, 1, 1, 1, 1, 1, 1, 1, 1, 1, 1, 1, 1, 1, 1, 1, 1, 1, 1, 1, 1, 1, 1, 1, 1, 1, 1, 1, 1, 1, 1, 1, 1, 1, 1, 1, 1, 1, 1, 1, 1, 1, 1, 1, 1, 1, 1, 1, 1, 1, 1, 1, 1, 1, 1, 1, 1, 1, 1, 1, 1, 1, 1, 1, 1, 1, 1, 1, 1, 1, 1, 1, 1, 1, 1, 1, 1, 1, 1, 1, 1, 1, 1, 1, 1, 1, 1, 1, 1, 1, 1, 1, 1, 1, 1, 1, 1, 1, 1, 1, 1, 1, 1, 1, 1, 1, 1, 1, 1, 1, 1, 1, 1, 1, 1, 1, 1, 1, 1, 1, 1, 1, 1, 1, 1, 1, 1, 1, 1, 1, 1, 1, 1, 1, 1, 1, 1, 1, 1, 1, 1, 1, 1, 1, 1, 1, 1, 1, 1, 1, 1, 1, 1, 1, 1, 1, 1, 1, 1, 1, 1, 1, 1, 1, 1, 1, 1, 1, 1, 1, 1, 1, 1, 1, 1, 1, 1, 1, 1, 1, 1, 1, 1, 1, 1, 1, 1, 1, 1, 1, 1, 1, 1, 1, 1, 1, 1, 1, 1, 1, 1, 1, 1, 1, 1, 1, 1, 1, 1, 1, 1, 1, 1, 1, 1, 1, 1, 1, 1, 1, 1, 1, 1, 1, 1, 1, 1, 1, 1, 1, 1, 1, 1, 1, 1, 1, 1, 1, 1, 1, 1, 1, 1, 1, 1, 1, 1, 1, 1, 1, 1, 1, 1, 1, 1, 1, 1, 1, 1, 1, 1, 1, 1, 1, 1, 1, 1, 1, 1, 1, 1, 1, 1, 1, 1, 1, 1, 1])
_uv = me_circle_001.uv_layers.new(name='UVMap')
_uv.uv.foreach_set('vector', [-0.3296, -0.04186, -0.4128, -0.6234, -0.291, -0.6266, -0.4172, 0.4889, -0.5781, -0.5901, -0.4955, -0.6102, -0.4172, 0.4889, -0.4767, 0.4413, -0.5781, -0.5901, -0.2015, 0.6151, -0.2276, 0.3607, -0.1387, -0.02057, -0.5781, -0.5901, -0.4767, 0.4413, -0.6233, 0.01161, -0.3481, 1.306, -0.4172, 0.4889, -0.4128, -0.6234, -0.3205, 1.759, -0.2276, 0.3607, -0.2015, 0.6151, -0.3983, 1.268, -0.3262, 1.76, -0.5341, 0.644, -0.2276, 0.3607, -0.3262, 1.76, -0.3112, 1.176, -0.3112, 1.176, -0.3262, 1.76, -0.3481, 1.306, -0.3481, 1.306, -0.3262, 1.76, -0.3983, 1.268, 0.9404, 0.2967, 0.9175, 0.0003397, 1.008, -0.01013, 0.5925, 0.04622, 0.5627, 0.3201, 0.5063, 0.03643, 0.9404, 0.2967, 0.839, 0.04299, 0.9175, 0.0003397, 0.7599, 0.09285, 0.8007, 0.7734, 0.6735, 0.0915, 0.5925, 0.04622, 0.7201, 0.6705, 0.5627, 0.3201, 0.8492, 0.6651, 0.839, 0.04299, 0.9404, 0.2967, 0.9144, 0.6528, 0.8007, 0.7734, 0.8492, 0.6651, 0.8276, 0.6733, 0.8468, 0.3341, 0.9354, 0.2982, 0.8276, 0.6733, 0.7525, 0.3364, 0.8468, 0.3341, 0.7525, 0.3364, 0.7577, 0.6753, 0.6326, 0.3035, 0.8276, 0.6733, 0.7218, 0.7311, 0.7577, 0.6753, 1.008, -0.01603, 0.8776, 0.3205, 0.8892, 0.01865, 0.6531, 0.3089, 0.5051, 0.03075, 0.6166, 0.06306, 0.7473, 0.7812, 0.5051, 0.03075, 0.6531, 0.3089, 0.8776, 0.3205, 0.8478, 0.6655, 0.7714, 0.3419, 1.008, -0.01672, 0.8657, 0.3257, 0.8697, 0.03125, 0.76, 0.09401, 0.731, 0.3302, 0.638, 0.07288, 0.7532, 0.7864, 0.505, 0.03009, 0.638, 0.07288, 0.8657, 0.3257, 0.8327, 0.6706, 0.731, 0.3302, -0.163, 0.8667, -0.2257, 0.437, -0.1811, 0.4246, -0.01023, 0.8456, -0.06042, 0.4047, 0.05134, 0.3983, -0.07878, 0.854, -0.1352, 0.4151, -0.06042, 0.4047, 0.07657, 1.322, 0.06236, 0.8397, 0.1207, 0.8431, 0.06236, 0.8397, 0.02469, 1.317, -0.01023, 0.8456, -0.094, 1.337, -0.163, 0.8667, -0.07878, 0.854, 0.07657, 1.322, 0.007554, 1.748, 0.02469, 1.317, -0.03302, 1.321, 0.007554, 1.748, -0.094, 1.337, 0.02469, 1.317, 0.007554, 1.748, -0.03302, 1.321, 1.008, -0.01013, 0.9434, 0.2958, 0.8907, 0.01767, 0.8025, 0.3387, 0.76, 0.09401, 0.8907, 0.01767, 0.7545, 0.7233, 0.5627, 0.3201, 0.6751, 0.3147, 0.76, 0.09401, 0.7198, 0.327, 0.6733, 0.09007, 0.8712, 0.3233, 0.8494, 0.6649, 0.7198, 0.327, 0.8494, 0.6649, 0.9077, 0.6912, 0.774, 0.6792, 0.4493, 0.4063, 0.4915, 0.4978, 0.4181, 0.4182, 0.4056, 0.2764, 0.3565, 0.2641, 0.3799, 0.1891, 0.3242, 0.4786, 0.2661, 0.4059, 0.328, 0.4112, 0.4874, 0.01521, 0.4306, 0.1009, 0.3485, 0.02515, 0.1202, 0.2453, 0.02069, 0.1999, 0.2261, 0.08799, 0.3242, 0.4786, 0.511, 0.5914, 0.2732, 0.5371, 0.8515, 0.1762, 0.7481, 0.2236, 0.7696, 0.1067, 0.8205, 0.4787, 0.6659, 0.5999, 0.7617, 0.5378, 0.7481, 0.2236, 0.6481, 0.2559, 0.6206, 0.2002, 0.6996, 0.4653, 0.6241, 0.4185, 0.7285, 0.4043, 0.4874, 0.01521, 0.6213, 0.006043, 0.5496, 0.09642, 0.5656, 0.4035, 0.5632, 0.3657, 0.6241, 0.4185, 0.4874, 0.01521, 0.5496, 0.09642, 0.5196, 0.1081, 0.6241, 0.4185, 0.5471, 0.5002, 0.5656, 0.4035, 0.5401, 0.2728, 0.4981, 0.2447, 0.528, 0.2359, 0.5331, 0.3383, 0.5097, 0.3987, 0.4704, 0.3325, 0.4874, 0.01521, 0.5196, 0.1081, 0.4918, 0.1122, 0.5331, 0.3383, 0.5002, 0.3295, 0.5662, 0.2699, 0.5656, 0.4035, 0.5471, 0.5002, 0.5097, 0.3987, 0.4493, 0.4063, 0.4413, 0.3718, 0.4716, 0.3683, 0.4874, 0.01521, 0.4918, 0.1122, 0.4306, 0.1009, 0.5097, 0.3987, 0.4915, 0.4978, 0.4493, 0.4063, 0.5361, 0.01244, 0.4662, 0.1106, 0.4196, 0.1203, 0.4507, 0.4061, 0.4867, 0.4985, 0.4101, 0.3912, 0.3586, 0.2751, 0.3656, 0.2309, 0.4121, 0.2269, 0.5361, 0.01244, 0.4196, 0.1203, 0.3019, 0.1342, 0.8718, 0.4757, 0.6949, 0.474, 0.732, 0.4053, -0.2276, 0.3607, -0.1638, -0.6117, -0.08081, -0.5926, -0.1387, -0.02057, 0.5361, 0.01244, 0.6164, 0.08046, 0.5196, 0.1081, 0.5342, 0.2921, 0.4993, 0.2664, 0.5284, 0.2393, 0.5064, 0.3985, 0.4769, 0.3677, 0.507, 0.3303, 0.5361, 0.01244, 0.5196, 0.1081, 0.4662, 0.1106, 0.507, 0.3303, 0.5, 0.3038, 0.5342, 0.2921, 0.5911, 0.4108, 0.5473, 0.5003, 0.5064, 0.3985, 0.4739, 0.2349, 0.4678, 0.2771, 0.4121, 0.2269, 0.4507, 0.4061, 0.4411, 0.3708, 0.4769, 0.3677, 0.5064, 0.3985, 0.4867, 0.4985, 0.4507, 0.4061, 0.4489, 0.4064, 0.4883, 0.4983, 0.3898, 0.4239, 0.4846, 0.01956, 0.6203, 0.007646, 0.5843, 0.07001, 0.4846, 0.01956, 0.5843, 0.07001, 0.5499, 0.09671, 0.7042, 0.4678, 0.6016, 0.5262, 0.6473, 0.4332, 0.5897, 0.2157, 0.5705, 0.2697, 0.5526, 0.2165, 0.5605, 0.402, 0.5632, 0.3657, 0.6424, 0.3376, 0.4846, 0.01956, 0.5499, 0.09671, 0.5057, 0.1102, 0.6473, 0.4332, 0.6016, 0.5262, 0.5605, 0.402, 0.5605, 0.402, 0.5174, 0.5734, 0.5323, 0.383, 0.4489, 0.4064, 0.4413, 0.3718, 0.4914, 0.3868, 0.4846, 0.01956, 0.5057, 0.1102, 0.4387, 0.1707, 0.4914, 0.3868, 0.4883, 0.4983, 0.4489, 0.4064, 0.3585, 0.3499, 0.3087, 0.2781, 0.3947, 0.2874, 0.3087, 0.2781, 0.2447, 0.2548, 0.3169, 0.2168, 0.3901, 0.4352, 0.418, 0.5358, 0.3062, 0.454, 0.247, 0.6069, 0.07119, 0.4963, 0.2357, 0.4208, 0.1343, 0.3383, 0.07119, 0.4963, 0.001754, 0.2346, 0.3062, 0.454, 0.418, 0.5358, 0.247, 0.6069, 0.8192, 0.6075, 0.6659, 0.5999, 0.7664, 0.5308, 0.6913, 0.2434, 0.6055, 0.2233, 0.6716, 0.1965, 0.4636, 0.1172, 0.5843, 0.07001, 0.5697, 0.1543, 0.7065, 0.4628, 0.6084, 0.5302, 0.6639, 0.4441, 0.56, 0.4018, 0.5659, 0.3343, 0.6177, 0.4085, 0.4636, 0.1172, 0.5697, 0.1543, 0.5457, 0.1833, 0.6051, 0.3129, 0.5659, 0.3343, 0.5914, 0.2759, 0.6177, 0.4085, 0.5682, 0.5063, 0.56, 0.4018, 0.4636, 0.1172, 0.5457, 0.1833, 0.5036, 0.06658, 0.56, 0.4018, 0.5364, 0.4971, 0.5331, 0.3411, 0.4667, 0.2772, 0.4338, 0.2794, 0.5036, 0.06658, 0.4748, 0.3935, 0.4576, 0.4341, 0.4372, 0.3602, 0.5039, 0.402, 0.5082, 0.4953, 0.4748, 0.3935, 0.4217, 0.3596, 0.3571, 0.3368, 0.4359, 0.3381, 0.3682, 0.2758, 0.3658, 0.2314, 0.4013, 0.2366, 0.4015, 0.4474, 0.3728, 0.39, 0.407, 0.3809, 0.3034, 0.3657, 0.2468, 0.3489, 0.3006, 0.3179, 0.1719, 0.4512, 0.2467, 0.6075, 0.1271, 0.5317, 0.4761, 0.03265, 0.3129, 0.1285, 0.3341, 0.007646, 0.3146, 0.4767, 0.3493, 0.451, 0.2827, 0.5451, 0.4761, 0.03265, 0.6203, 0.007646, 0.5691, 0.1096, 0.8192, 0.6075, 0.6659, 0.5999, 0.7668, 0.5302, 0.4761, 0.03265, 0.5691, 0.1096, 0.5383, 0.1325, 0.6895, 0.3837, 0.6019, 0.5263, 0.5952, 0.3916, 0.4761, 0.03265, 0.5383, 0.1325, 0.4946, 0.1732, 0.5332, 0.3197, 0.5033, 0.3909, 0.4837, 0.2793, 0.5606, 0.3965, 0.5364, 0.4971, 0.5321, 0.3909, 0.4761, 0.03265, 0.4946, 0.1732, 0.4421, 0.1966, 0.4874, 0.01521, 0.4636, 0.1104, 0.4318, 0.1013, 0.4968, 0.3993, 0.4993, 0.4966, 0.4069, 0.3803, 0.4874, 0.01521, 0.4318, 0.1013, 0.3916, 0.07738, 0.3554, 0.3577, 0.4263, 0.5295, 0.2954, 0.4318, 0.2579, 0.588, 0.1472, 0.5445, 0.1721, 0.4537, 0.4874, 0.01521, 0.3916, 0.07738, 0.3341, 0.007646, 0.126, 0.2838, 0.1721, 0.4537, 0.02393, 0.3536, 0.2954, 0.4318, 0.4263, 0.5295, 0.2579, 0.588, 0.8716, 0.1661, 0.7467, 0.2204, 0.7711, 0.07061, 0.7055, 0.4696, 0.732, 0.4053, 0.8191, 0.613, 0.8191, 0.613, 0.6659, 0.5999, 0.7055, 0.4696, 0.621, 0.4206, 0.6355, 0.3708, 0.6831, 0.3908, 0.4874, 0.01521, 0.6061, 0.03231, 0.5211, 0.1076, 0.7055, 0.4696, 0.5299, 0.5811, 0.621, 0.4206, 0.6068, 0.2973, 0.5948, 0.3305, 0.566, 0.3, 0.5327, 0.2734, 0.4997, 0.2751, 0.5283, 0.2389, 0.4874, 0.01521, 0.5211, 0.1076, 0.4918, 0.1122, 0.5333, 0.3304, 0.5002, 0.3262, 0.533, 0.3019, 0.563, 0.396, 0.5529, 0.5019, 0.5319, 0.4001, 0.4716, 0.3683, 0.4968, 0.3993, 0.4413, 0.3718, 0.4874, 0.01521, 0.4918, 0.1122, 0.4636, 0.1104, 0.5002, 0.3262, 0.4673, 0.3341, 0.4667, 0.2771, 0.4636, 0.1104, 0.4854, 0.2091, 0.4399, 0.2057, 0.4636, 0.1104, 0.4918, 0.1122, 0.4854, 0.2091, 0.4968, 0.3993, 0.4716, 0.3683, 0.502, 0.3648, 0.4854, 0.2091, 0.4368, 0.2418, 0.4399, 0.2057, 0.4997, 0.2751, 0.4667, 0.2771, 0.4854, 0.2091, 0.5319, 0.4001, 0.4993, 0.4966, 0.4968, 0.3993, 0.5319, 0.4001, 0.5529, 0.5019, 0.4993, 0.4966, 0.5529, 0.5019, 0.5299, 0.5811, 0.4993, 0.4966, 0.4918, 0.1122, 0.5283, 0.2389, 0.4854, 0.2091, 0.4918, 0.1122, 0.5211, 0.1076, 0.5283, 0.2389, 0.5211, 0.1076, 0.5537, 0.2003, 0.5283, 0.2389, 0.563, 0.396, 0.5319, 0.4001, 0.5326, 0.3653, 0.621, 0.4206, 0.5529, 0.5019, 0.563, 0.396, 0.6424, 0.2575, 0.6068, 0.2973, 0.604, 0.264, 0.5211, 0.1076, 0.6432, 0.1538, 0.5537, 0.2003, 0.621, 0.4206, 0.563, 0.396, 0.6355, 0.3708, 0.621, 0.4206, 0.5299, 0.5811, 0.5529, 0.5019, 0.5211, 0.1076, 0.6061, 0.03231, 0.6432, 0.1538, 0.6831, 0.3908, 0.6355, 0.3708, 0.7023, 0.3374, 0.7467, 0.2204, 0.6966, 0.2419, 0.63, 0.2162, 0.7055, 0.4696, 0.6659, 0.5999, 0.5299, 0.5811, 0.6061, 0.03231, 0.7711, 0.07061, 0.6432, 0.1538, 0.2579, 0.588, 0.4263, 0.5295, 0.3797, 0.5999, 0.4263, 0.5295, 0.5299, 0.5811, 0.3797, 0.5999, 0.126, 0.2838, 0.02393, 0.3536, 7.793e-05, 0.2256, 0.2483, 0.3685, 0.1721, 0.4537, 0.126, 0.2838, 0.3341, 0.007646, 0.2159, 0.103, 0.08457, 0.1202, 0.3341, 0.007646, 0.3916, 0.07738, 0.2159, 0.103, 0.3916, 0.07738, 0.2958, 0.1395, 0.2159, 0.103, 0.2954, 0.4318, 0.1721, 0.4537, 0.2483, 0.3685, 0.251, 0.2407, 0.2159, 0.103, 0.2958, 0.1395, 0.2991, 0.2937, 0.2483, 0.3685, 0.251, 0.2407, 0.3564, 0.3127, 0.3554, 0.3577, 0.2991, 0.2937, 0.3916, 0.07738, 0.3283, 0.1851, 0.2958, 0.1395, 0.3916, 0.07738, 0.4318, 0.1013, 0.3283, 0.1851, 0.4318, 0.1013, 0.3763, 0.1874, 0.3283, 0.1851, 0.3554, 0.3577, 0.2954, 0.4318, 0.2483, 0.3685, 0.3283, 0.1851, 0.251, 0.2407, 0.2958, 0.1395, 0.3546, 0.2781, 0.2991, 0.2937, 0.3283, 0.1851, 0.4069, 0.3803, 0.3554, 0.3577, 0.3958, 0.3377, 0.4368, 0.2418, 0.427, 0.2811, 0.4013, 0.2366, 0.4069, 0.3803, 0.4263, 0.5295, 0.3554, 0.3577, 0.4069, 0.3803, 0.4993, 0.4966, 0.4263, 0.5295, 0.4993, 0.4966, 0.5299, 0.5811, 0.4263, 0.5295, 0.4344, 0.3371, 0.3958, 0.3377, 0.427, 0.2811, 0.4318, 0.1013, 0.4081, 0.1965, 0.3763, 0.1874, 0.4318, 0.1013, 0.4636, 0.1104, 0.4081, 0.1965, 0.4636, 0.1104, 0.4399, 0.2057, 0.4081, 0.1965, 0.4775, 0.4069, 0.5126, 0.5923, 0.458, 0.4348, 0.4837, 0.2793, 0.434, 0.3075, 0.4627, 0.2473, 0.4421, 0.1966, 0.4946, 0.1732, 0.4681, 0.2075, 0.4705, 0.3595, 0.4217, 0.3596, 0.4359, 0.3381, 0.5033, 0.3909, 0.4775, 0.4069, 0.4705, 0.3595, 0.5321, 0.3909, 0.4775, 0.4069, 0.5033, 0.3909, 0.5321, 0.3909, 0.5364, 0.4971, 0.4775, 0.4069, 0.5364, 0.4971, 0.5126, 0.5923, 0.4775, 0.4069, 0.4946, 0.1732, 0.5383, 0.1325, 0.5483, 0.2016, 0.5952, 0.3916, 0.5364, 0.4971, 0.5606, 0.3965, 0.5952, 0.3916, 0.6019, 0.5263, 0.5364, 0.4971, 0.6019, 0.5263, 0.5126, 0.5923, 0.5364, 0.4971, 0.6402, 0.3514, 0.5952, 0.3916, 0.6055, 0.3309, 0.7004, 0.4658, 0.6019, 0.5263, 0.6895, 0.3837, 0.6681, 0.2926, 0.6424, 0.2575, 0.7069, 0.2389, 0.7354, 0.3977, 0.7004, 0.4658, 0.6895, 0.3837, 0.6454, 0.2089, 0.5691, 0.1096, 0.6694, 0.1338, 0.7069, 0.2389, 0.6454, 0.2089, 0.7788, 0.1239, 0.7668, 0.5302, 0.6019, 0.5263, 0.7004, 0.4658, 0.7668, 0.5302, 0.6659, 0.5999, 0.6019, 0.5263, 0.6659, 0.5999, 0.5126, 0.5923, 0.6019, 0.5263, 0.9034, 0.264, 0.8515, 0.1762, 0.8799, 0.08027, 0.5691, 0.1096, 0.7173, 0.06245, 0.6694, 0.1338, 0.5691, 0.1096, 0.6203, 0.007646, 0.7173, 0.06245, 0.6203, 0.007646, 0.7533, 7.831e-05, 0.7173, 0.06245, 0.7668, 0.5302, 0.7354, 0.3977, 0.9046, 0.3679, 0.8192, 0.6075, 0.7668, 0.5302, 0.9046, 0.3679, 0.7788, 0.1239, 0.6694, 0.1338, 0.7173, 0.06245, 0.2827, 0.5451, 0.3797, 0.5999, 0.2467, 0.6075, 0.2827, 0.5451, 0.3493, 0.451, 0.3797, 0.5999, 0.3493, 0.451, 0.5126, 0.5923, 0.3797, 0.5999, 0.3341, 0.007646, 0.3129, 0.1285, 0.1982, 0.0212, 0.3146, 0.4767, 0.2827, 0.5451, 0.1719, 0.4512, 0.4015, 0.4474, 0.5126, 0.5923, 0.3493, 0.451, 0.3129, 0.1285, 0.4761, 0.03265, 0.3207, 0.2062, 0.4761, 0.03265, 0.3749, 0.187, 0.3207, 0.2062, 0.3207, 0.2062, 0.268, 0.2022, 0.3129, 0.1285, 0.458, 0.4348, 0.5126, 0.5923, 0.4015, 0.4474, 0.4761, 0.03265, 0.4421, 0.1966, 0.3749, 0.187, 0.4748, 0.3935, 0.5082, 0.4953, 0.4576, 0.4341, 0.5082, 0.4953, 0.5126, 0.5923, 0.4576, 0.4341, 0.467, 0.3057, 0.4338, 0.2794, 0.4667, 0.2772, 0.5039, 0.402, 0.4748, 0.3935, 0.5002, 0.3312, 0.5331, 0.3411, 0.5082, 0.4953, 0.5039, 0.402, 0.5331, 0.3411, 0.5364, 0.4971, 0.5082, 0.4953, 0.5364, 0.4971, 0.5126, 0.5923, 0.5082, 0.4953, 0.5036, 0.06658, 0.5457, 0.1833, 0.4999, 0.2087, 0.56, 0.4018, 0.5331, 0.3411, 0.5659, 0.3343, 0.56, 0.4018, 0.5682, 0.5063, 0.5364, 0.4971, 0.5682, 0.5063, 0.5126, 0.5923, 0.5364, 0.4971, 0.6055, 0.2233, 0.5697, 0.1543, 0.6119, 0.1776, 0.6639, 0.4441, 0.5682, 0.5063, 0.6177, 0.4085, 0.6639, 0.4441, 0.6084, 0.5302, 0.5682, 0.5063, 0.6084, 0.5302, 0.5126, 0.5923, 0.5682, 0.5063, 0.7589, 0.3314, 0.6784, 0.3593, 0.6994, 0.2896, 0.5697, 0.1543, 0.6466, 0.1512, 0.6119, 0.1776, 0.5697, 0.1543, 0.5843, 0.07001, 0.6466, 0.1512, 0.5843, 0.07001, 0.6868, 0.1329, 0.6466, 0.1512, 0.7065, 0.4628, 0.6639, 0.4441, 0.6784, 0.3593, 0.7664, 0.5308, 0.6084, 0.5302, 0.7065, 0.4628, 0.7664, 0.5308, 0.6659, 0.5999, 0.6084, 0.5302, 0.6659, 0.5999, 0.5126, 0.5923, 0.6084, 0.5302, 0.9787, 0.4085, 0.8792, 0.3581, 0.9539, 0.135, 0.5843, 0.07001, 0.7173, 0.06245, 0.6868, 0.1329, 0.5843, 0.07001, 0.4636, 0.1172, 0.7173, 0.06245, 0.4636, 0.1172, 0.7533, 7.831e-05, 0.7173, 0.06245, 0.8192, 0.6075, 0.7664, 0.5308, 0.9787, 0.4085, 0.7844, 0.1193, 0.6868, 0.1329, 0.7173, 0.06245, 0.247, 0.6069, 0.418, 0.5358, 0.3797, 0.5999, 0.418, 0.5358, 0.5126, 0.5923, 0.3797, 0.5999, 0.2448, 0.3231, 0.2357, 0.4208, 0.1343, 0.3383, 0.4603, 0.1178, 0.2958, 0.1395, 0.1939, 0.1255, 0.3062, 0.454, 0.247, 0.6069, 0.2357, 0.4208, 0.2447, 0.2548, 0.1202, 0.2453, 0.1939, 0.1255, 0.3585, 0.3499, 0.3026, 0.3527, 0.3087, 0.2781, 0.4603, 0.1178, 0.374, 0.186, 0.2958, 0.1395, 0.4603, 0.1178, 0.4257, 0.1261, 0.374, 0.186, 0.3062, 0.454, 0.2357, 0.4208, 0.3026, 0.3527, 0.4338, 0.2794, 0.3947, 0.2874, 0.4013, 0.2366, 0.4576, 0.4341, 0.418, 0.5358, 0.3901, 0.4352, 0.4576, 0.4341, 0.5126, 0.5923, 0.418, 0.5358, 0.4669, 0.29, 0.4343, 0.3285, 0.422, 0.2776, 0.4999, 0.2951, 0.4736, 0.336, 0.4669, 0.29, 0.4387, 0.1707, 0.5057, 0.1102, 0.4781, 0.2205, 0.5057, 0.1102, 0.4963, 0.2092, 0.4781, 0.2205, 0.5323, 0.383, 0.4883, 0.4983, 0.4914, 0.3868, 0.5323, 0.383, 0.5174, 0.5734, 0.4883, 0.4983, 0.533, 0.3019, 0.4999, 0.2951, 0.5327, 0.2734, 0.5057, 0.1102, 0.5526, 0.2165, 0.4963, 0.2092, 0.5323, 0.383, 0.4736, 0.336, 0.5333, 0.3304, 0.5605, 0.402, 0.5323, 0.383, 0.5632, 0.3657, 0.5605, 0.402, 0.6016, 0.5262, 0.5174, 0.5734, 0.613, 0.3091, 0.5705, 0.2697, 0.6424, 0.2575, 0.5057, 0.1102, 0.5897, 0.2157, 0.5526, 0.2165, 0.5057, 0.1102, 0.5499, 0.09671, 0.5897, 0.2157, 0.6295, 0.2095, 0.5897, 0.2157, 0.5499, 0.09671, 0.5499, 0.09671, 0.5843, 0.07001, 0.6295, 0.2095, 0.5843, 0.07001, 0.6815, 0.1231, 0.6295, 0.2095, 0.8541, 0.571, 0.6016, 0.5262, 0.7042, 0.4678, 0.8541, 0.571, 0.6659, 0.5999, 0.6016, 0.5262, 0.6659, 0.5999, 0.5174, 0.5734, 0.6016, 0.5262, 0.5843, 0.07001, 0.7422, 0.01936, 0.6815, 0.1231, 0.5843, 0.07001, 0.6203, 0.007646, 0.7422, 0.01936, 0.9999, 0.3819, 0.8541, 0.571, 0.9007, 0.3388, 0.3662, 0.09129, 0.2937, 0.1369, 0.1808, 7.793e-05, 0.1423, 0.4262, 0.2135, 0.5865, 0.04778, 0.4815, 0.284, 0.432, 0.3303, 0.5016, 0.1423, 0.4262, 0.3896, 0.4673, 0.5174, 0.5734, 0.3303, 0.5016, 0.3156, 0.3165, 0.2977, 0.2702, 0.3552, 0.2754, 0.4846, 0.01956, 0.3728, 0.2022, 0.3662, 0.09129, 0.3898, 0.4239, 0.3034, 0.3657, 0.3576, 0.3501, 0.3728, 0.2022, 0.3169, 0.2168, 0.3662, 0.09129, 0.3898, 0.4239, 0.4883, 0.4983, 0.3896, 0.4673, 0.4883, 0.4983, 0.5174, 0.5734, 0.3896, 0.4673, 0.4846, 0.01956, 0.4387, 0.1707, 0.3728, 0.2022, 0.4662, 0.1106, 0.4739, 0.2349, 0.4459, 0.2061, 0.4769, 0.3677, 0.4673, 0.3341, 0.507, 0.3303, 0.4993, 0.2664, 0.4678, 0.2771, 0.4739, 0.2349, 0.5064, 0.3985, 0.5473, 0.5003, 0.4867, 0.4985, 0.5473, 0.5003, 0.4577, 0.5772, 0.4867, 0.4985, 0.5342, 0.2921, 0.5, 0.3038, 0.4993, 0.2664, 0.4662, 0.1106, 0.5241, 0.2052, 0.4739, 0.2349, 0.4662, 0.1106, 0.5196, 0.1081, 0.5241, 0.2052, 0.5196, 0.1081, 0.5519, 0.2011, 0.5241, 0.2052, 0.6025, 0.3715, 0.507, 0.3303, 0.605, 0.3243, 0.605, 0.3243, 0.5655, 0.27, 0.6011, 0.254, 0.6448, 0.3322, 0.605, 0.3243, 0.6429, 0.2726, 0.5196, 0.1081, 0.6178, 0.2054, 0.5519, 0.2011, 0.5196, 0.1081, 0.6164, 0.08046, 0.6178, 0.2054, 0.6342, 0.3762, 0.5911, 0.4108, 0.6025, 0.3715, 0.6429, 0.2726, 0.6011, 0.254, 0.6178, 0.2054, 0.6639, 0.4441, 0.5473, 0.5003, 0.5911, 0.4108, 0.6639, 0.4441, 0.6949, 0.474, 0.5473, 0.5003, 0.6949, 0.474, 0.4577, 0.5772, 0.5473, 0.5003, 0.6164, 0.08046, 0.6886, 0.1393, 0.6178, 0.2054, 0.8035, 0.5997, 0.4577, 0.5772, 0.6949, 0.474, 0.5361, 0.01244, 0.7533, 7.831e-05, 0.6164, 0.08046, 0.9999, 0.3819, 0.8718, 0.4757, 0.8747, 0.3361, 0.8528, 0.06307, 0.9087, 0.1477, 0.6886, 0.1393, 0.03834, 0.3516, 7.793e-05, 0.2256, 0.1762, 0.2803, 0.4312, 0.01244, 0.3019, 0.1342, 0.1942, 0.01631, 0.3205, 0.4793, 0.1988, 0.474, 0.2493, 0.3813, 0.3205, 0.4793, 0.3985, 0.4448, 0.4577, 0.5772, 0.3577, 0.3421, 0.3254, 0.4056, 0.2519, 0.2654, 0.3019, 0.1342, 0.4196, 0.1203, 0.3656, 0.2309, 0.3254, 0.4056, 0.3205, 0.4793, 0.2493, 0.3813, 0.273, 0.2037, 0.3019, 0.1342, 0.3656, 0.2309, 0.4101, 0.3912, 0.4867, 0.4985, 0.3985, 0.4448, 0.4867, 0.4985, 0.4577, 0.5772, 0.3985, 0.4448, 0.4588, 0.3061, 0.3586, 0.2751, 0.4678, 0.2771, 0.4196, 0.1203, 0.4662, 0.1106, 0.4121, 0.2269, 0.4662, 0.1106, 0.4459, 0.2061, 0.4121, 0.2269, 0.4306, 0.1009, 0.4918, 0.1122, 0.455, 0.2066, 0.4918, 0.1122, 0.4981, 0.2447, 0.455, 0.2066, 0.5401, 0.2728, 0.4668, 0.2731, 0.4981, 0.2447, 0.5097, 0.3987, 0.5471, 0.5002, 0.4915, 0.4978, 0.5471, 0.5002, 0.511, 0.5914, 0.4915, 0.4978, 0.5775, 0.3172, 0.5331, 0.3383, 0.5662, 0.2699, 0.4918, 0.1122, 0.528, 0.2359, 0.4981, 0.2447, 0.4918, 0.1122, 0.5196, 0.1081, 0.528, 0.2359, 0.5196, 0.1081, 0.5569, 0.2263, 0.528, 0.2359, 0.5632, 0.3657, 0.5331, 0.3383, 0.5775, 0.3172, 0.6041, 0.2663, 0.5775, 0.3172, 0.5662, 0.2699, 0.6446, 0.3276, 0.5775, 0.3172, 0.6041, 0.2663, 0.5196, 0.1081, 0.588, 0.2101, 0.5569, 0.2263, 0.5196, 0.1081, 0.5496, 0.09642, 0.588, 0.2101, 0.5496, 0.09642, 0.6206, 0.2002, 0.588, 0.2101, 0.6241, 0.4185, 0.5775, 0.3172, 0.6446, 0.3276, 0.6996, 0.4653, 0.5471, 0.5002, 0.6241, 0.4185, 0.6996, 0.4653, 0.6084, 0.5302, 0.5471, 0.5002, 0.6084, 0.5302, 0.511, 0.5914, 0.5471, 0.5002, 0.7377, 0.3261, 0.6481, 0.2559, 0.7481, 0.2236, 0.5496, 0.09642, 0.6793, 0.1263, 0.6206, 0.2002, 0.5496, 0.09642, 0.6213, 0.006043, 0.6793, 0.1263, 0.7285, 0.4043, 0.6446, 0.3276, 0.7377, 0.3261, 0.7617, 0.5378, 0.6084, 0.5302, 0.6996, 0.4653, 0.7617, 0.5378, 0.6659, 0.5999, 0.6084, 0.5302, 0.6659, 0.5999, 0.511, 0.5914, 0.6084, 0.5302, 0.9708, 0.4183, 0.874, 0.3243, 0.9761, 0.254, 0.6213, 0.006043, 0.7696, 0.1067, 0.6793, 0.1263, 0.6213, 0.006043, 0.7533, 7.831e-05, 0.7696, 0.1067, 0.2732, 0.5371, 0.3797, 0.5999, 0.2467, 0.6075, 0.2732, 0.5371, 0.511, 0.5914, 0.3797, 0.5999, 0.2451, 0.3282, 0.1343, 0.3383, 0.1202, 0.2453, 0.3485, 0.02515, 0.2261, 0.08799, 0.1808, 7.793e-05, 0.3485, 0.02515, 0.2926, 0.1861, 0.2261, 0.08799, 0.2732, 0.5371, 0.07984, 0.5018, 0.1485, 0.4314, 0.3242, 0.4786, 0.2732, 0.5371, 0.2661, 0.4059, 0.3242, 0.4786, 0.4017, 0.4477, 0.511, 0.5914, 0.3006, 0.3179, 0.2451, 0.3282, 0.3565, 0.2641, 0.3746, 0.3115, 0.3103, 0.3637, 0.3006, 0.3179, 0.3485, 0.02515, 0.4306, 0.1009, 0.2926, 0.1861, 0.4306, 0.1009, 0.3799, 0.1891, 0.2926, 0.1861, 0.328, 0.4112, 0.2661, 0.4059, 0.3103, 0.3637, 0.4056, 0.2764, 0.3799, 0.1891, 0.455, 0.2066, 0.4181, 0.4182, 0.4915, 0.4978, 0.4017, 0.4477, 0.4915, 0.4978, 0.511, 0.5914, 0.4017, 0.4477, 0.4056, 0.2764, 0.3746, 0.3115, 0.3565, 0.2641, 0.4342, 0.3231, 0.4048, 0.3733, 0.3746, 0.3115, 0.4306, 0.1009, 0.455, 0.2066, 0.3799, 0.1891, -0.2745, 0.2113, -0.291, -0.6266, -0.1638, -0.6117, -0.2276, 0.3607, -0.291, -0.6266, -0.2745, 0.2113, -0.3296, -0.04186, -0.4128, -0.6234, -0.4172, 0.4889, -0.4955, -0.6102, -0.5781, -0.5901, -0.6233, 0.01161, -0.715, -0.5473, 0.7599, 0.09285, 0.839, 0.04299, 0.8492, 0.6651, 0.8007, 0.7734, -0.4767, 0.4413, -0.5341, 0.644, -0.6233, 0.01161, -0.3296, -0.04186, -0.3112, 1.176, -0.4128, -0.6234, -0.2745, 0.2113, -0.3112, 1.176, -0.3296, -0.04186, -0.4767, 0.4413, -0.3983, 1.268, -0.5341, 0.644, -0.3112, 1.176, -0.3481, 1.306, -0.4128, -0.6234, -0.4172, 0.4889, -0.3983, 1.268, -0.4767, 0.4413, -0.2276, 0.3607, -0.3112, 1.176, -0.2745, 0.2113, -0.4172, 0.4889, -0.3481, 1.306, -0.3983, 1.268, 0.7201, 0.6705, 0.5925, 0.04622, 0.6735, 0.0915, 0.8007, 0.7734, 0.6326, 0.3035, 0.5934, 0.05203, 0.7599, 0.09401, 0.7525, 0.3364, 0.9144, 0.6528, 0.8492, 0.6651, 0.9404, 0.2967, 0.5063, 0.03643, 0.5934, 0.05203, 0.6326, 0.3035, 0.5627, 0.3201, 0.8392, 0.05098, 1.007, -0.01008, 0.9354, 0.2982, 0.8468, 0.3341, 0.7599, 0.09401, 0.8392, 0.05098, 0.8468, 0.3341, 0.7525, 0.3364, 0.7218, 0.7311, 0.5627, 0.3201, 0.6326, 0.3035, 0.7577, 0.6753, 0.7525, 0.3364, 0.8276, 0.6733, 0.7577, 0.6753, 0.6531, 0.3089, 0.6166, 0.06306, 0.76, 0.09401, 0.7714, 0.3419, 0.9034, 0.7159, 0.8276, 0.6733, 0.9354, 0.2982, 0.76, 0.09401, 0.8892, 0.01865, 0.8776, 0.3205, 0.7714, 0.3419, 0.7473, 0.7812, 0.6531, 0.3089, 0.7714, 0.3419, 0.8478, 0.6655, 0.8776, 0.3205, 1.008, -0.01603, 0.8913, 0.7863, 0.8478, 0.6655, 0.76, 0.09401, 0.8697, 0.03125, 0.8657, 0.3257, 0.731, 0.3302, 0.638, 0.07288, 0.731, 0.3302, 0.8327, 0.6706, 0.7532, 0.7864, 0.8657, 0.3257, 1.008, -0.01672, 0.8934, 0.7741, 0.8327, 0.6706, -0.163, 0.8667, -0.1811, 0.4246, -0.1352, 0.4151, -0.07878, 0.854, 0.06236, 0.8397, -0.01023, 0.8456, 0.05134, 0.3983, -0.01023, 0.8456, -0.07878, 0.854, -0.06042, 0.4047, 0.06236, 0.8397, 0.05134, 0.3983, 0.1351, 0.4056, 0.1207, 0.8431, -0.03302, 1.321, -0.07878, 0.854, -0.01023, 0.8456, 0.02469, 1.317, 0.6751, 0.3147, 0.6308, 0.06982, 0.76, 0.09401, 0.8025, 0.3387, 0.06236, 0.8397, 0.07657, 1.322, 0.02469, 1.317, -0.03302, 1.321, -0.094, 1.337, -0.07878, 0.854, 0.5063, 0.03643, 0.6308, 0.06982, 0.6751, 0.3147, 0.5627, 0.3201, 0.7545, 0.7233, 0.6751, 0.3147, 0.8025, 0.3387, 0.8313, 0.672, 0.9434, 0.2958, 0.8025, 0.3387, 0.8907, 0.01767, 0.8313, 0.672, 0.8025, 0.3387, 0.9434, 0.2958, 0.7746, 0.7215, 0.5862, 0.3146, 0.6034, 0.05382, 0.6733, 0.09007, 0.7198, 0.327, 0.9066, 0.007372, 1.008, -0.01013, 0.981, 0.2847, 0.8712, 0.3233, 0.76, 0.09401, 0.9066, 0.007372, 0.8712, 0.3233, 0.7198, 0.327, 0.7171, 0.7074, 0.5862, 0.3146, 0.7198, 0.327, 0.774, 0.6792, 0.7198, 0.327, 0.8494, 0.6649, 0.774, 0.6792, 0.8712, 0.3233, 0.981, 0.2847, 0.9077, 0.6912, 0.8494, 0.6649, 0.328, 0.4112, 0.4048, 0.3733, 0.4181, 0.4182, 0.4017, 0.4477, 0.3746, 0.3115, 0.4048, 0.3733, 0.3103, 0.3637, 0.2451, 0.3282, 0.3006, 0.3179, 0.3103, 0.3637, 0.2661, 0.4059, 0.2926, 0.1861, 0.3565, 0.2641, 0.2451, 0.3282, 0.07984, 0.5018, 0.02393, 0.3536, 0.1343, 0.3383, 0.1485, 0.4314, 0.2732, 0.5371, 0.2467, 0.6075, 0.07984, 0.5018, 0.7285, 0.4043, 0.8205, 0.4787, 0.7617, 0.5378, 0.6996, 0.4653, 0.5662, 0.2699, 0.5569, 0.2263, 0.588, 0.2101, 0.6041, 0.2663, 0.2493, 0.3813, 0.1762, 0.2803, 0.2519, 0.2654, 0.3254, 0.4056, 7.793e-05, 0.2256, 0.09045, 0.1128, 0.3019, 0.1342, 0.1762, 0.2803, 0.1472, 0.5445, 0.1988, 0.474, 0.4577, 0.5772, 0.2561, 0.6069, 0.6429, 0.2726, 0.6178, 0.2054, 0.6886, 0.1393, 0.7004, 0.3052, 0.1988, 0.474, 0.04778, 0.4815, 0.03834, 0.3516, 0.8718, 0.4757, 0.8035, 0.5997, 0.6949, 0.474, 0.5911, 0.4108, 0.6342, 0.3762, 0.6831, 0.3908, 0.6639, 0.4441, 0.3552, 0.2754, 0.3728, 0.2022, 0.4219, 0.2396, 0.422, 0.2776, 0.7004, 0.3052, 0.6448, 0.3322, 0.6429, 0.2726, 0.4588, 0.3061, 0.4673, 0.3341, 0.4411, 0.3708, 0.3957, 0.3326, 0.3576, 0.3501, 0.3156, 0.3165, 0.2402, 0.2649, 0.239, 0.1876, 0.3169, 0.2168, 0.2977, 0.2702, 0.2448, 0.3231, 0.3156, 0.3165, 0.3034, 0.3657, 0.2493, 0.3813, 0.3896, 0.4673, 0.3303, 0.5016, 0.284, 0.432, 0.09045, 0.1128, 0.239, 0.1876, 0.1202, 0.2453, 7.793e-05, 0.2256, 0.02393, 0.3536, 0.1343, 0.3383, 0.1423, 0.4262, 0.04778, 0.4815, 0.1423, 0.4262, 0.3303, 0.5016, 0.2135, 0.5865, 0.7533, 0.2595, 0.7158, 0.176, 0.8228, 0.08769, 0.9196, 0.1423, 0.6295, 0.2095, 0.6815, 0.1231, 0.7158, 0.176, 0.6424, 0.2575, 0.613, 0.3091, 0.6994, 0.2896, 0.7023, 0.3374, 0.6424, 0.3376, 0.4781, 0.2205, 0.5284, 0.2393, 0.5327, 0.2734, 0.4999, 0.2951, 0.4999, 0.2951, 0.533, 0.3019, 0.5333, 0.3304, 0.4736, 0.336, 0.5323, 0.383, 0.4914, 0.3868, 0.4736, 0.336, 0.4219, 0.2396, 0.4781, 0.2205, 0.4669, 0.29, 0.422, 0.2776, 0.3552, 0.2754, 0.3658, 0.2314, 0.4013, 0.2366, 0.3947, 0.2874, 0.4669, 0.29, 0.4736, 0.336, 0.4343, 0.3285, 0.09045, 0.1128, 0.1939, 0.1255, 0.1202, 0.2453, 0.001754, 0.2346, 0.4372, 0.3602, 0.4576, 0.4341, 0.3901, 0.4352, 0.3026, 0.3527, 0.2357, 0.4208, 0.2448, 0.3231, 0.7507, 0.2262, 0.6868, 0.1329, 0.7844, 0.1193, 0.8515, 0.1762, 0.1343, 0.3383, 0.2357, 0.4208, 0.07119, 0.4963, 0.5587, 0.2358, 0.6055, 0.2233, 0.5914, 0.2759, 0.5624, 0.2736, 0.6784, 0.3593, 0.6639, 0.4441, 0.6177, 0.4085, 0.6994, 0.2896, 0.6784, 0.3593, 0.6446, 0.3253, 0.5002, 0.3312, 0.5, 0.3038, 0.5624, 0.2736, 0.5331, 0.3411, 0.5327, 0.2734, 0.4998, 0.2763, 0.5065, 0.2418, 0.4338, 0.2794, 0.467, 0.3057, 0.4748, 0.3935, 0.4372, 0.3602, 0.268, 0.2022, 0.3207, 0.2062, 0.2977, 0.2702, 0.2402, 0.2649, 0.1271, 0.5317, 0.02393, 0.3536, 0.1343, 0.3383, 0.1719, 0.4512, 0.3284, 0.411, 0.3493, 0.451, 0.3146, 0.4767, 0.1792, 0.1575, 0.1202, 0.2453, 0.06576, 0.1436, 0.1719, 0.4512, 0.2827, 0.5451, 0.2467, 0.6075, 0.7552, 0.2844, 0.9034, 0.264, 0.9046, 0.3679, 0.7354, 0.3977, 0.8515, 0.1762, 0.7069, 0.2389, 0.7788, 0.1239, 0.7668, 0.5302, 0.7004, 0.4658, 0.7354, 0.3977, 0.566, 0.3, 0.6048, 0.2974, 0.6055, 0.3309, 0.5663, 0.3296, 0.7069, 0.2389, 0.6424, 0.2575, 0.6454, 0.2089, 0.6895, 0.3837, 0.6402, 0.3514, 0.6681, 0.2926, 0.593, 0.2267, 0.604, 0.264, 0.5623, 0.2539, 0.458, 0.4348, 0.4217, 0.3596, 0.4705, 0.3595, 0.4775, 0.4069, 0.434, 0.3075, 0.4837, 0.2793, 0.4705, 0.3595, 0.4359, 0.3381, 0.08457, 0.1202, 0.2159, 0.103, 0.126, 0.2838, 7.793e-05, 0.2256, 0.3958, 0.3377, 0.3554, 0.3577, 0.3564, 0.3127, 0.4013, 0.2366, 0.427, 0.2811, 0.3546, 0.2781, 0.3283, 0.1851, 0.2991, 0.2937, 0.251, 0.2407, 0.2991, 0.2937, 0.3554, 0.3577, 0.2483, 0.3685, 0.7598, 0.3426, 0.7552, 0.2844, 0.8657, 0.2692, 0.8825, 0.374, 0.6355, 0.3708, 0.6068, 0.2973, 0.6994, 0.2896, 0.7023, 0.3374, 0.6966, 0.2419, 0.6424, 0.2575, 0.63, 0.2162, 0.502, 0.3648, 0.5326, 0.3653, 0.5319, 0.4001, 0.4968, 0.3993, 0.593, 0.2267, 0.604, 0.264, 0.5642, 0.2633, 0.4368, 0.2418, 0.4854, 0.2091, 0.4667, 0.2771, 0.427, 0.2811, 0.4344, 0.3371, 0.427, 0.2811, 0.4667, 0.2771, 0.4673, 0.3341, 0.4413, 0.3718, 0.4344, 0.3371, 0.4673, 0.3341, 0.4716, 0.3683, 0.4997, 0.2751, 0.5002, 0.3262, 0.4667, 0.2771, 0.4673, 0.3341, 0.5002, 0.3262, 0.502, 0.3648, 0.4716, 0.3683, 0.4997, 0.2751, 0.5327, 0.2734, 0.533, 0.3019, 0.5002, 0.3262, 0.5327, 0.2734, 0.5642, 0.2633, 0.566, 0.3, 0.533, 0.3019, 0.533, 0.3019, 0.566, 0.3, 0.5948, 0.3305, 0.5333, 0.3304, 0.502, 0.3648, 0.5002, 0.3262, 0.5333, 0.3304, 0.5326, 0.3653, 0.5326, 0.3653, 0.5333, 0.3304, 0.5948, 0.3305, 0.563, 0.396, 0.566, 0.3, 0.5642, 0.2633, 0.604, 0.264, 0.6068, 0.2973, 0.5283, 0.2389, 0.4997, 0.2751, 0.4854, 0.2091, 0.5537, 0.2003, 0.5642, 0.2633, 0.5283, 0.2389, 0.5642, 0.2633, 0.5327, 0.2734, 0.5283, 0.2389, 0.5537, 0.2003, 0.6432, 0.1538, 0.63, 0.2162, 0.593, 0.2267, 0.6068, 0.2973, 0.6355, 0.3708, 0.5948, 0.3305, 0.6355, 0.3708, 0.563, 0.396, 0.5948, 0.3305, 0.593, 0.2267, 0.5642, 0.2633, 0.5537, 0.2003, 0.604, 0.264, 0.593, 0.2267, 0.63, 0.2162, 0.6424, 0.2575, 0.6424, 0.2575, 0.6966, 0.2419, 0.6994, 0.2896, 0.6068, 0.2973, 0.6994, 0.2896, 0.6966, 0.2419, 0.7467, 0.2204, 0.7552, 0.2844, 0.7023, 0.3374, 0.6994, 0.2896, 0.7552, 0.2844, 0.7598, 0.3426, 0.7023, 0.3374, 0.7598, 0.3426, 0.732, 0.4053, 0.6831, 0.3908, 0.6831, 0.3908, 0.732, 0.4053, 0.7055, 0.4696, 0.621, 0.4206, 0.7552, 0.2844, 0.7467, 0.2204, 0.8716, 0.1661, 0.8657, 0.2692, 0.6432, 0.1538, 0.7467, 0.2204, 0.63, 0.2162, 0.8825, 0.374, 0.8657, 0.2692, 0.9761, 0.254, 0.9999, 0.3819, 0.8716, 0.1661, 0.9761, 0.254, 0.8657, 0.2692, 0.732, 0.4053, 0.7598, 0.3426, 0.8825, 0.374, 0.8191, 0.613, 0.3958, 0.3377, 0.4344, 0.3371, 0.4413, 0.3718, 0.4069, 0.3803, 0.7711, 0.07061, 0.7467, 0.2204, 0.6432, 0.1538, 0.251, 0.2407, 0.2483, 0.3685, 0.126, 0.2838, 0.2954, 0.4318, 0.2579, 0.588, 0.1721, 0.4537, 0.251, 0.2407, 0.126, 0.2838, 0.2159, 0.103, 0.3546, 0.2781, 0.3564, 0.3127, 0.2991, 0.2937, 0.3763, 0.1874, 0.3546, 0.2781, 0.3283, 0.1851, 0.3763, 0.1874, 0.4081, 0.1965, 0.4013, 0.2366, 0.3546, 0.2781, 0.4413, 0.3718, 0.4968, 0.3993, 0.4069, 0.3803, 0.4081, 0.1965, 0.4399, 0.2057, 0.4368, 0.2418, 0.4013, 0.2366, 0.3564, 0.3127, 0.3546, 0.2781, 0.427, 0.2811, 0.3958, 0.3377, 0.4368, 0.2418, 0.4421, 0.1966, 0.4681, 0.2075, 0.4627, 0.2473, 0.4837, 0.2793, 0.5033, 0.3909, 0.4705, 0.3595, 0.4627, 0.2473, 0.4681, 0.2075, 0.4946, 0.1732, 0.4837, 0.2793, 0.5332, 0.3197, 0.5298, 0.2502, 0.5623, 0.2539, 0.566, 0.3, 0.5298, 0.2502, 0.5332, 0.3197, 0.4837, 0.2793, 0.5321, 0.3909, 0.5332, 0.3197, 0.5663, 0.3296, 0.5606, 0.3965, 0.566, 0.3, 0.5663, 0.3296, 0.5332, 0.3197, 0.5332, 0.3197, 0.5321, 0.3909, 0.5033, 0.3909, 0.4946, 0.1732, 0.5483, 0.2016, 0.5298, 0.2502, 0.4837, 0.2793, 0.5623, 0.2539, 0.604, 0.264, 0.6048, 0.2974, 0.566, 0.3, 0.5483, 0.2016, 0.5623, 0.2539, 0.5298, 0.2502, 0.604, 0.264, 0.6424, 0.2575, 0.6681, 0.2926, 0.6048, 0.2974, 0.6048, 0.2974, 0.6681, 0.2926, 0.6402, 0.3514, 0.6055, 0.3309, 0.5606, 0.3965, 0.5663, 0.3296, 0.6055, 0.3309, 0.5952, 0.3916, 0.5483, 0.2016, 0.5383, 0.1325, 0.593, 0.2267, 0.5623, 0.2539, 0.6402, 0.3514, 0.6895, 0.3837, 0.5952, 0.3916, 0.593, 0.2267, 0.5383, 0.1325, 0.5691, 0.1096, 0.6454, 0.2089, 0.604, 0.264, 0.593, 0.2267, 0.6454, 0.2089, 0.6424, 0.2575, 0.6681, 0.2926, 0.7552, 0.2844, 0.7354, 0.3977, 0.6895, 0.3837, 0.7552, 0.2844, 0.6681, 0.2926, 0.7069, 0.2389, 0.7069, 0.2389, 0.8515, 0.1762, 0.9034, 0.264, 0.7552, 0.2844, 0.6694, 0.1338, 0.7788, 0.1239, 0.6454, 0.2089, 0.7173, 0.06245, 0.7533, 7.831e-05, 0.8799, 0.08027, 0.7788, 0.1239, 0.02393, 0.3536, 0.06576, 0.1436, 0.1202, 0.2453, 0.1343, 0.3383, 0.8799, 0.08027, 0.8515, 0.1762, 0.7788, 0.1239, 0.1343, 0.3383, 0.1202, 0.2453, 0.2402, 0.2649, 0.2468, 0.3489, 0.1792, 0.1575, 0.1982, 0.0212, 0.3129, 0.1285, 0.268, 0.2022, 0.2468, 0.3489, 0.1719, 0.4512, 0.1343, 0.3383, 0.2468, 0.3489, 0.3146, 0.4767, 0.1719, 0.4512, 0.1792, 0.1575, 0.06576, 0.1436, 0.1982, 0.0212, 0.1202, 0.2453, 0.1792, 0.1575, 0.268, 0.2022, 0.2402, 0.2649, 0.2402, 0.2649, 0.2977, 0.2702, 0.3006, 0.3179, 0.2468, 0.3489, 0.3006, 0.3179, 0.2977, 0.2702, 0.3682, 0.2758, 0.3571, 0.3368, 0.2468, 0.3489, 0.3034, 0.3657, 0.3284, 0.411, 0.3146, 0.4767, 0.3571, 0.3368, 0.3034, 0.3657, 0.3006, 0.3179, 0.3034, 0.3657, 0.3571, 0.3368, 0.3728, 0.39, 0.3284, 0.411, 0.3284, 0.411, 0.3728, 0.39, 0.4015, 0.4474, 0.3493, 0.451, 0.3207, 0.2062, 0.3658, 0.2314, 0.3682, 0.2758, 0.2977, 0.2702, 0.3749, 0.187, 0.3658, 0.2314, 0.3207, 0.2062, 0.3571, 0.3368, 0.4217, 0.3596, 0.407, 0.3809, 0.3728, 0.39, 0.407, 0.3809, 0.4217, 0.3596, 0.458, 0.4348, 0.4015, 0.4474, 0.4013, 0.2366, 0.3749, 0.187, 0.4421, 0.1966, 0.4368, 0.2418, 0.4013, 0.2366, 0.3658, 0.2314, 0.3749, 0.187, 0.3682, 0.2758, 0.4013, 0.2366, 0.4368, 0.2418, 0.4627, 0.2473, 0.3682, 0.2758, 0.4627, 0.2473, 0.434, 0.3075, 0.4359, 0.3381, 0.4359, 0.3381, 0.3571, 0.3368, 0.3682, 0.2758, 0.467, 0.3057, 0.4667, 0.2772, 0.4998, 0.2763, 0.5, 0.3038, 0.467, 0.3057, 0.5, 0.3038, 0.5002, 0.3312, 0.4748, 0.3935, 0.5036, 0.06658, 0.5065, 0.2418, 0.4998, 0.2763, 0.4667, 0.2772, 0.5036, 0.06658, 0.4338, 0.2794, 0.4636, 0.1172, 0.4999, 0.2087, 0.5065, 0.2418, 0.5036, 0.06658, 0.5, 0.3038, 0.4998, 0.2763, 0.5327, 0.2734, 0.5624, 0.2736, 0.5331, 0.3411, 0.5624, 0.2736, 0.5914, 0.2759, 0.5659, 0.3343, 0.4999, 0.2087, 0.5457, 0.1833, 0.5587, 0.2358, 0.5065, 0.2418, 0.5331, 0.3411, 0.5039, 0.402, 0.5002, 0.3312, 0.5065, 0.2418, 0.5587, 0.2358, 0.5624, 0.2736, 0.5327, 0.2734, 0.6051, 0.3129, 0.5914, 0.2759, 0.6913, 0.2434, 0.6446, 0.3253, 0.6051, 0.3129, 0.6446, 0.3253, 0.6784, 0.3593, 0.6177, 0.4085, 0.6051, 0.3129, 0.6177, 0.4085, 0.5659, 0.3343, 0.5457, 0.1833, 0.5697, 0.1543, 0.6055, 0.2233, 0.5587, 0.2358, 0.6994, 0.2896, 0.6913, 0.2434, 0.7507, 0.2262, 0.7589, 0.3314, 0.6913, 0.2434, 0.5914, 0.2759, 0.6055, 0.2233, 0.6913, 0.2434, 0.6994, 0.2896, 0.6446, 0.3253, 0.6119, 0.1776, 0.6466, 0.1512, 0.6716, 0.1965, 0.6055, 0.2233, 0.7589, 0.3314, 0.7065, 0.4628, 0.6784, 0.3593, 0.6716, 0.1965, 0.6868, 0.1329, 0.7507, 0.2262, 0.6913, 0.2434, 0.6868, 0.1329, 0.6716, 0.1965, 0.6466, 0.1512, 0.7507, 0.2262, 0.8515, 0.1762, 0.8792, 0.3581, 0.7589, 0.3314, 0.7065, 0.4628, 0.7589, 0.3314, 0.8792, 0.3581, 0.7664, 0.5308, 0.9539, 0.135, 0.8792, 0.3581, 0.8515, 0.1762, 0.7173, 0.06245, 0.7533, 7.831e-05, 0.8528, 0.06307, 0.7844, 0.1193, 0.9787, 0.4085, 0.7664, 0.5308, 0.8792, 0.3581, 0.8515, 0.1762, 0.7844, 0.1193, 0.8528, 0.06307, 0.9539, 0.135, 0.1343, 0.3383, 0.1202, 0.2453, 0.2447, 0.2548, 0.2448, 0.3231, 0.1202, 0.2453, 0.1343, 0.3383, 0.001754, 0.2346, 0.2447, 0.2548, 0.3087, 0.2781, 0.3026, 0.3527, 0.2448, 0.3231, 0.2958, 0.1395, 0.2447, 0.2548, 0.1939, 0.1255, 0.3026, 0.3527, 0.3585, 0.3499, 0.3901, 0.4352, 0.3062, 0.454, 0.2958, 0.1395, 0.374, 0.186, 0.3169, 0.2168, 0.2447, 0.2548, 0.3169, 0.2168, 0.3658, 0.2314, 0.3552, 0.2754, 0.3087, 0.2781, 0.3658, 0.2314, 0.3169, 0.2168, 0.374, 0.186, 0.374, 0.186, 0.4257, 0.1261, 0.4013, 0.2366, 0.3658, 0.2314, 0.4372, 0.3602, 0.3901, 0.4352, 0.3585, 0.3499, 0.4013, 0.2366, 0.4257, 0.1261, 0.4636, 0.1172, 0.4338, 0.2794, 0.3947, 0.2874, 0.4338, 0.2794, 0.4372, 0.3602, 0.3585, 0.3499, 0.3947, 0.2874, 0.3087, 0.2781, 0.3552, 0.2754, 0.4413, 0.3718, 0.4343, 0.3285, 0.4736, 0.336, 0.4914, 0.3868, 0.5327, 0.2734, 0.5705, 0.2697, 0.5661, 0.3148, 0.533, 0.3019, 0.4781, 0.2205, 0.4219, 0.2396, 0.4387, 0.1707, 0.4999, 0.2951, 0.4669, 0.29, 0.4781, 0.2205, 0.5333, 0.3304, 0.5661, 0.3148, 0.5632, 0.3657, 0.5323, 0.383, 0.5661, 0.3148, 0.5333, 0.3304, 0.533, 0.3019, 0.4963, 0.2092, 0.5526, 0.2165, 0.5284, 0.2393, 0.4781, 0.2205, 0.5327, 0.2734, 0.5284, 0.2393, 0.5526, 0.2165, 0.5705, 0.2697, 0.5632, 0.3657, 0.5661, 0.3148, 0.613, 0.3091, 0.6424, 0.3376, 0.613, 0.3091, 0.5661, 0.3148, 0.5705, 0.2697, 0.5705, 0.2697, 0.5897, 0.2157, 0.6295, 0.2095, 0.6424, 0.2575, 0.6424, 0.3376, 0.6473, 0.4332, 0.5605, 0.402, 0.6424, 0.2575, 0.7158, 0.176, 0.6994, 0.2896, 0.613, 0.3091, 0.6994, 0.2896, 0.7533, 0.2595, 0.803, 0.3127, 0.7023, 0.3374, 0.7533, 0.2595, 0.6994, 0.2896, 0.7158, 0.176, 0.7023, 0.3374, 0.803, 0.3127, 0.7042, 0.4678, 0.6473, 0.4332, 0.7023, 0.3374, 0.6473, 0.4332, 0.6424, 0.3376, 0.7042, 0.4678, 0.803, 0.3127, 0.9007, 0.3388, 0.8541, 0.571, 0.9196, 0.1423, 0.803, 0.3127, 0.7533, 0.2595, 0.9196, 0.1423, 0.9007, 0.3388, 0.803, 0.3127, 0.7158, 0.176, 0.6815, 0.1231, 0.7422, 0.01936, 0.8228, 0.08769, 7.793e-05, 0.2256, 0.1202, 0.2453, 0.1343, 0.3383, 0.02393, 0.3536, 0.1202, 0.2453, 0.2402, 0.2649, 0.2448, 0.3231, 0.1343, 0.3383, 0.1423, 0.4262, 0.1343, 0.3383, 0.2448, 0.3231, 0.2493, 0.3813, 0.1808, 7.793e-05, 0.2937, 0.1369, 0.239, 0.1876, 0.09045, 0.1128, 0.2493, 0.3813, 0.284, 0.432, 0.1423, 0.4262, 0.2402, 0.2649, 0.2977, 0.2702, 0.3156, 0.3165, 0.2448, 0.3231, 0.239, 0.1876, 0.2402, 0.2649, 0.1202, 0.2453, 0.2493, 0.3813, 0.3034, 0.3657, 0.3896, 0.4673, 0.284, 0.432, 0.3576, 0.3501, 0.3034, 0.3657, 0.3156, 0.3165, 0.239, 0.1876, 0.2937, 0.1369, 0.3662, 0.09129, 0.3169, 0.2168, 0.3898, 0.4239, 0.3896, 0.4673, 0.3034, 0.3657, 0.2977, 0.2702, 0.3169, 0.2168, 0.3728, 0.2022, 0.3552, 0.2754, 0.3576, 0.3501, 0.3957, 0.3326, 0.407, 0.3809, 0.3898, 0.4239, 0.3957, 0.3326, 0.4343, 0.3285, 0.4413, 0.3718, 0.407, 0.3809, 0.407, 0.3809, 0.4413, 0.3718, 0.4489, 0.4064, 0.3898, 0.4239, 0.3156, 0.3165, 0.3552, 0.2754, 0.422, 0.2776, 0.3957, 0.3326, 0.4387, 0.1707, 0.4219, 0.2396, 0.3728, 0.2022, 0.4588, 0.3061, 0.4678, 0.2771, 0.4993, 0.2664, 0.5, 0.3038, 0.422, 0.2776, 0.4343, 0.3285, 0.3957, 0.3326, 0.4673, 0.3341, 0.4588, 0.3061, 0.5, 0.3038, 0.507, 0.3303, 0.507, 0.3303, 0.6025, 0.3715, 0.5911, 0.4108, 0.5064, 0.3985, 0.4673, 0.3341, 0.4769, 0.3677, 0.4411, 0.3708, 0.5064, 0.3985, 0.4507, 0.4061, 0.4769, 0.3677, 0.4459, 0.2061, 0.4739, 0.2349, 0.4121, 0.2269, 0.605, 0.3243, 0.507, 0.3303, 0.5342, 0.2921, 0.4739, 0.2349, 0.5241, 0.2052, 0.5284, 0.2393, 0.4993, 0.2664, 0.5284, 0.2393, 0.5241, 0.2052, 0.5519, 0.2011, 0.5655, 0.27, 0.6025, 0.3715, 0.605, 0.3243, 0.6448, 0.3322, 0.6342, 0.3762, 0.5655, 0.27, 0.5342, 0.2921, 0.5284, 0.2393, 0.605, 0.3243, 0.5342, 0.2921, 0.5655, 0.27, 0.6429, 0.2726, 0.605, 0.3243, 0.6011, 0.254, 0.5519, 0.2011, 0.6178, 0.2054, 0.6011, 0.254, 0.5655, 0.27, 0.6342, 0.3762, 0.6448, 0.3322, 0.7004, 0.3052, 0.6831, 0.3908, 0.9087, 0.1477, 0.8747, 0.3361, 0.7004, 0.3052, 0.6831, 0.3908, 0.7004, 0.3052, 0.8747, 0.3361, 0.732, 0.4053, 0.6831, 0.3908, 0.732, 0.4053, 0.6949, 0.474, 0.6639, 0.4441, 0.6164, 0.08046, 0.7533, 7.831e-05, 0.8528, 0.06307, 0.6886, 0.1393, 0.6886, 0.1393, 0.9087, 0.1477, 0.7004, 0.3052, 0.9087, 0.1477, 0.9761, 0.254, 0.8747, 0.3361, 0.9761, 0.254, 0.9999, 0.3819, 0.8747, 0.3361, 0.8747, 0.3361, 0.8718, 0.4757, 0.732, 0.4053, 0.03834, 0.3516, 0.1762, 0.2803, 0.2493, 0.3813, 0.1988, 0.474, 0.1762, 0.2803, 0.3019, 0.1342, 0.273, 0.2037, 0.2519, 0.2654, 0.1988, 0.474, 0.1472, 0.5445, 0.04778, 0.4815, 0.3205, 0.4793, 0.4577, 0.5772, 0.1988, 0.474, 0.1942, 0.01631, 0.3019, 0.1342, 0.09045, 0.1128, 0.2519, 0.2654, 0.273, 0.2037, 0.3656, 0.2309, 0.3586, 0.2751, 0.3586, 0.2751, 0.3577, 0.3421, 0.2519, 0.2654, 0.3577, 0.3421, 0.3985, 0.4448, 0.3254, 0.4056, 0.3985, 0.4448, 0.3205, 0.4793, 0.3254, 0.4056, 0.3586, 0.2751, 0.4588, 0.3061, 0.4411, 0.3708, 0.3577, 0.3421, 0.4101, 0.3912, 0.3985, 0.4448, 0.3577, 0.3421, 0.4411, 0.3708, 0.4101, 0.3912, 0.3577, 0.3421, 0.4411, 0.3708, 0.4507, 0.4061, 0.4101, 0.3912, 0.4121, 0.2269, 0.3656, 0.2309, 0.4196, 0.1203, 0.4678, 0.2771, 0.3586, 0.2751, 0.4121, 0.2269, 0.4342, 0.3231, 0.4056, 0.2764, 0.4668, 0.2731, 0.4704, 0.3325, 0.4668, 0.2731, 0.5401, 0.2728, 0.5002, 0.3295, 0.4704, 0.3325, 0.4342, 0.3231, 0.4704, 0.3325, 0.4716, 0.3683, 0.4413, 0.3718, 0.4716, 0.3683, 0.4704, 0.3325, 0.5097, 0.3987, 0.4493, 0.4063, 0.5331, 0.3383, 0.5632, 0.3657, 0.5656, 0.4035, 0.5097, 0.3987, 0.4668, 0.2731, 0.4056, 0.2764, 0.455, 0.2066, 0.4981, 0.2447, 0.4668, 0.2731, 0.455, 0.2066, 0.5401, 0.2728, 0.5662, 0.2699, 0.5002, 0.3295, 0.5331, 0.3383, 0.4704, 0.3325, 0.5002, 0.3295, 0.5401, 0.2728, 0.528, 0.2359, 0.5569, 0.2263, 0.5662, 0.2699, 0.6041, 0.2663, 0.588, 0.2101, 0.6206, 0.2002, 0.6481, 0.2559, 0.6481, 0.2559, 0.6446, 0.3276, 0.6041, 0.2663, 0.5775, 0.3172, 0.6241, 0.4185, 0.5632, 0.3657, 0.7481, 0.2236, 0.8515, 0.1762, 0.874, 0.3243, 0.7377, 0.3261, 0.7377, 0.3261, 0.6446, 0.3276, 0.6481, 0.2559, 0.7285, 0.4043, 0.6241, 0.4185, 0.6446, 0.3276, 0.6793, 0.1263, 0.7481, 0.2236, 0.6206, 0.2002, 0.8515, 0.1762, 0.9295, 0.1117, 0.9761, 0.254, 0.874, 0.3243, 0.7377, 0.3261, 0.874, 0.3243, 0.8205, 0.4787, 0.7285, 0.4043, 0.02393, 0.3536, 0.02069, 0.1999, 0.1202, 0.2453, 0.1343, 0.3383, 0.9708, 0.4183, 0.8205, 0.4787, 0.874, 0.3243, 0.7696, 0.1067, 0.7481, 0.2236, 0.6793, 0.1263, 0.7533, 7.831e-05, 0.9295, 0.1117, 0.7696, 0.1067, 0.9295, 0.1117, 0.8515, 0.1762, 0.7696, 0.1067, 0.1485, 0.4314, 0.1343, 0.3383, 0.2451, 0.3282, 0.2661, 0.4059, 0.1202, 0.2453, 0.2261, 0.08799, 0.2926, 0.1861, 0.2451, 0.3282, 0.2661, 0.4059, 0.2732, 0.5371, 0.1485, 0.4314, 0.2261, 0.08799, 0.02069, 0.1999, 0.1808, 7.793e-05, 0.4048, 0.3733, 0.4413, 0.3718, 0.4493, 0.4063, 0.4181, 0.4182, 0.3565, 0.2641, 0.3746, 0.3115, 0.3006, 0.3179, 0.4017, 0.4477, 0.3242, 0.4786, 0.328, 0.4112, 0.3799, 0.1891, 0.3565, 0.2641, 0.2926, 0.1861, 0.4048, 0.3733, 0.328, 0.4112, 0.3103, 0.3637, 0.4342, 0.3231, 0.4413, 0.3718, 0.4048, 0.3733, 0.4056, 0.2764, 0.4342, 0.3231, 0.3746, 0.3115])
me_circle_001.materials.append(mat_material_001)
me_circle_001.materials.append(mat_material_002)
me_circle_001.use_remesh_preserve_volume = False
me_circle_001.use_remesh_preserve_attributes = False
me_circle_001.use_mirror_vertex_groups = False
me_circle_001.update()

# ---- objects
ob_circle_001 = bpy.data.objects.new('Circle.001', me_circle_001)
ob_lamp = bpy.data.objects.new('Lamp', light_lamp)
ob_camera = bpy.data.objects.new('Camera', cam_camera)

# ---- transforms, parenting, visibility, modifiers, constraints
ob_circle_001.location = (0.0, 0.0, 0.0)
ob_circle_001.lineart.crease_threshold = 0.0
ob_lamp.location = (4.076, 1.005, 5.904)
ob_lamp.rotation_euler = (0.6503, 0.05522, 1.866)
ob_lamp.lock_rotations_4d = False
ob_lamp.empty_display_type = 'ARROWS'
ob_lamp.color = (0.0, 0.0, 0.0, 0.0)
ob_lamp.lineart.crease_threshold = 0.0
ob_camera.location = (7.481, -6.508, 5.344)
ob_camera.rotation_euler = (1.109, 0.01082, 0.8149)
ob_camera.lock_rotations_4d = False
ob_camera.empty_display_type = 'ARROWS'
ob_camera.color = (0.0, 0.0, 0.0, 0.0)
ob_camera.display_type = 'WIRE'
ob_camera.lineart.crease_threshold = 0.0

# ---- collection membership
col_collection_1.objects.link(ob_circle_001)
col_collection_1.objects.link(ob_lamp)
col_collection_1.objects.link(ob_camera)

# ---- scene / render settings (as saved in the file)
scene.camera = ob_camera
scene.frame_start = 1; scene.frame_end = 250; scene.frame_set(1)
scene.render.engine = 'BLENDER_EEVEE_NEXT'
scene.render.resolution_percentage = 50
scene.render.dither_intensity = 0.0
scene.cycles.use_denoising = False
scene.cycles.samples = 128
scene.cycles.sampling_pattern = 'TABULATED_SOBOL'
scene.cycles.light_sampling_threshold = 0.0
scene.cycles.use_adaptive_sampling = False
scene.cycles.use_light_tree = False
scene.cycles.blur_glossy = 0.0
scene.cycles.sample_clamp_indirect = 0.0
scene.view_settings.view_transform = 'Standard'
bpy.context.view_layer.update()
